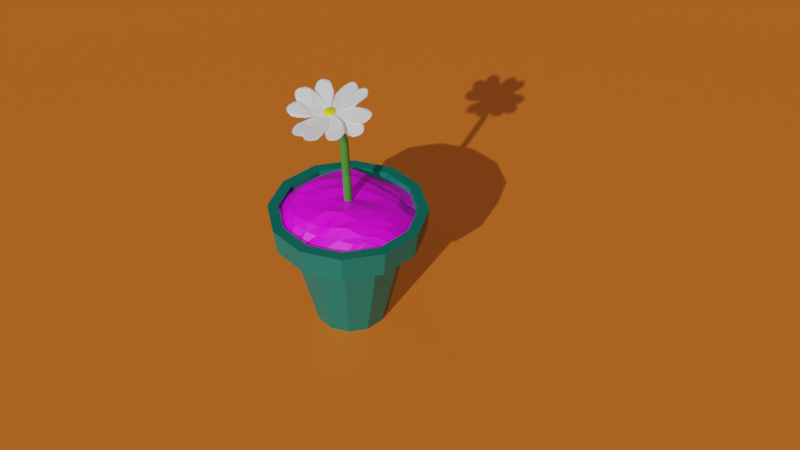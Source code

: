 # Source: plant.blend  (saved by Blender 3.4.6; exported with 4.5.12 LTS)
import bpy
from mathutils import Matrix  # noqa: F401  (used for matrix-valued properties, if any)

bpy.ops.wm.read_factory_settings(use_empty=True)
scene = bpy.context.scene
scene.name = 'Scene'

# ---- collections
col_collection = bpy.data.collections.new('Collection'); scene.collection.children.link(col_collection)

# ---- images (referenced by path relative to the original .blend; pixels are not part of the script)
import os
ASSET_DIR = os.environ.get("B2B_ASSET_DIR", "")  # directory of the original .blend (textures are referenced by path, not embedded)
HERE = os.path.dirname(os.path.abspath(__file__))  # packed textures are extracted next to this script under _unpacked/

def load_image(name, relpath, width, height, colorspace="sRGB"):
    """Load a texture the original file referenced (path relative to the .blend, or extracted next to this script)."""
    p = next((c for c in (os.path.join(HERE, relpath), os.path.join(ASSET_DIR, relpath)) if relpath and os.path.exists(c)), "")
    if p:
        img = bpy.data.images.load(p, check_existing=True)
        img.name = name
    else:  # same state as the original file: an image datablock whose file is absent (Cycles renders it pink)
        img = bpy.data.images.new(name, width, height)
        img.source = "FILE"
        img.filepath = "//" + (relpath or name)
    img.colorspace_settings.name = colorspace
    return img
img_1663047332_1_phonoteka_org_p_tekstura_zemli_blender_vkontakte_2 = load_image('1663047332_1-phonoteka-org-p-tekstura-zemli-blender-vkontakte-2', '1663047332_1-phonoteka-org-p-tekstura-zemli-blender-vkontakte-2.jpg', 1024, 1024, 'sRGB')

# ---- materials (node trees are filled in below, after node groups)
mat_004 = bpy.data.materials.new('Материал.004')
mat_004.use_transparent_shadow = False
mat_x = bpy.data.materials.new('Материал')
mat_x.use_transparent_shadow = False
mat_003 = bpy.data.materials.new('Материал.003')
mat_003.use_transparent_shadow = False
mat_005 = bpy.data.materials.new('Материал.005')
mat_005.use_transparent_shadow = False
mat_001 = bpy.data.materials.new('Материал.001')
mat_001.use_transparent_shadow = False

# ---- material node trees
mat_004.use_nodes = True; mat_004.node_tree.nodes.clear()
_N = mat_004.node_tree.nodes; _L = mat_004.node_tree.links
n0 = _N.new('ShaderNodeBsdfPrincipled'); n0.name = 'Принципиальный BSDF'; n0.location = (10, 300)
n0.distribution = 'GGX'
n0.subsurface_method = 'RANDOM_WALK_SKIN'
n0.inputs[0].default_value = (0.8, 0.7476, 0.009107, 1.0)
n0.inputs[3].default_value = 1.45
n0.inputs[27].default_value = (0.0, 0.0, 0.0, 1.0)
n0.inputs[28].default_value = 1.0
n1 = _N.new('ShaderNodeOutputMaterial'); n1.name = 'Вывод материала'; n1.location = (300, 300)
_L.new(n0.outputs[0], n1.inputs[0])
n1.is_active_output = True
mat_x.use_nodes = True; mat_x.node_tree.nodes.clear()
_N = mat_x.node_tree.nodes; _L = mat_x.node_tree.links
n0 = _N.new('ShaderNodeBsdfPrincipled'); n0.name = 'Принципиальный BSDF'; n0.location = (10, 300)
n0.distribution = 'GGX'
n0.subsurface_method = 'RANDOM_WALK_SKIN'
n0.inputs[0].default_value = (0.8, 0.1813, 0.01866, 1.0)
n0.inputs[3].default_value = 1.45
n0.inputs[27].default_value = (0.0, 0.0, 0.0, 1.0)
n0.inputs[28].default_value = 1.0
n1 = _N.new('ShaderNodeOutputMaterial'); n1.name = 'Вывод материала'; n1.location = (300, 300)
_L.new(n0.outputs[0], n1.inputs[0])
n1.is_active_output = True
mat_003.use_nodes = True; mat_003.node_tree.nodes.clear()
_N = mat_003.node_tree.nodes; _L = mat_003.node_tree.links
n0 = _N.new('ShaderNodeOutputMaterial'); n0.name = 'Вывод материала'; n0.location = (300, 300)
n1 = _N.new('ShaderNodeBsdfPrincipled'); n1.name = 'Принципиальный BSDF'; n1.location = (10, 300)
n1.distribution = 'GGX'
n1.subsurface_method = 'RANDOM_WALK_SKIN'
n1.inputs[3].default_value = 1.45
n1.inputs[27].default_value = (0.0, 0.0, 0.0, 1.0)
n1.inputs[28].default_value = 1.0
n2 = _N.new('ShaderNodeTexImage'); n2.name = 'Изображение-текстура'; n2.location = (-285, 294)
n2.image = img_1663047332_1_phonoteka_org_p_tekstura_zemli_blender_vkontakte_2
_L.new(n1.outputs[0], n0.inputs[0])
_L.new(n2.outputs[0], n1.inputs[0])
n0.is_active_output = True
mat_005.use_nodes = True; mat_005.node_tree.nodes.clear()
_N = mat_005.node_tree.nodes; _L = mat_005.node_tree.links
n0 = _N.new('ShaderNodeBsdfPrincipled'); n0.name = 'Принципиальный BSDF'; n0.location = (10, 300)
n0.distribution = 'GGX'
n0.subsurface_method = 'RANDOM_WALK_SKIN'
n0.inputs[0].default_value = (0.04374, 0.2568, 0.02401, 1.0)
n0.inputs[3].default_value = 1.45
n0.inputs[27].default_value = (0.0, 0.0, 0.0, 1.0)
n0.inputs[28].default_value = 1.0
n1 = _N.new('ShaderNodeOutputMaterial'); n1.name = 'Вывод материала'; n1.location = (300, 300)
_L.new(n0.outputs[0], n1.inputs[0])
n1.is_active_output = True
mat_001.use_nodes = True; mat_001.node_tree.nodes.clear()
_N = mat_001.node_tree.nodes; _L = mat_001.node_tree.links
n0 = _N.new('ShaderNodeBsdfPrincipled'); n0.name = 'Принципиальный BSDF'; n0.location = (10, 300)
n0.distribution = 'GGX'
n0.subsurface_method = 'RANDOM_WALK_SKIN'
n0.inputs[0].default_value = (0.0, 0.1538, 0.1117, 1.0)
n0.inputs[3].default_value = 1.45
n0.inputs[27].default_value = (0.0, 0.0, 0.0, 1.0)
n0.inputs[28].default_value = 1.0
n1 = _N.new('ShaderNodeOutputMaterial'); n1.name = 'Вывод материала'; n1.location = (300, 300)
_L.new(n0.outputs[0], n1.inputs[0])
n1.is_active_output = True

# ---- world
world_world = bpy.data.worlds.new('World'); scene.world = world_world
world_world.use_nodes = True; world_world.node_tree.nodes.clear()
_N = world_world.node_tree.nodes; _L = world_world.node_tree.links
n0 = _N.new('ShaderNodeOutputWorld'); n0.name = 'World Output'; n0.location = (300, 300)
n1 = _N.new('ShaderNodeBackground'); n1.name = 'Background'; n1.location = (10, 300)
n1.inputs[0].default_value = (0.05088, 0.05088, 0.05088, 1.0)
_L.new(n1.outputs[0], n0.inputs[0])
n0.is_active_output = True
world_world.color = (0.05088, 0.05088, 0.05088)
world_world.use_sun_shadow = False
world_world.sun_shadow_jitter_overblur = 0.0

# ---- cameras
cam_x = bpy.data.cameras.new('Камера')

# ---- lights
light_x = bpy.data.lights.new('Солнце', 'SUN')
light_x.transmission_factor = 0.0
light_x.energy = 2.31
light_x.shadow_soft_size = 0.125
light_001 = bpy.data.lights.new('Солнце.001', 'SUN')
light_001.transmission_factor = 0.0
light_001.use_shadow = False
light_001.energy = 1.09
light_001.shadow_soft_size = 0.125

# ---- meshes
me_x = bpy.data.meshes.new('Куб')
me_x.from_pydata([(0.1328, 0.03639, 672.0), (0.1328, 0.03639, 672.0), (0.1599, 0.01455, 542.7), (0.1599, 0.01455, 542.7), (-0.07261, 0.11, 329.2), (-0.07261, 0.11, 329.2), (-0.3679, 0.3754, 264.8), (-0.3679, 0.3754, 264.8), (-0.2722, -0.007854, 132.0), (-0.2722, -0.007854, 132.0), (-0.1435, -1.566, -0.4016), (-0.3411, -1.54, 1.646), (-0.4724, -1.6, 4.118), (-0.5027, -1.732, 6.322), (-0.4219, -1.895, 7.796), (-0.2496, -2.038, 8.309), (-0.03092, -2.121, 7.796), (0.1746, -2.123, 6.322), (0.3096, -2.051, 4.118), (0.3361, -1.931, 1.646), (0.2475, -1.792, -0.4016), (0.07074, -1.662, -1.239), (-0.4724, -1.6, 4.118), (-0.2465, -1.758, 1.053), (-0.2824, -1.921, 4.453), (0.06698, -1.892, -0.04419), (0.03358, -2.048, 3.54), (-0.277, -1.701, -6.198), (-0.3346, -1.482, -3.106), (-0.247, -2.03, 7.258), (-0.175, -1.93, -6.546), (-0.1936, -1.808, -6.868), (-0.2102, -1.685, -6.45), (-0.224, -1.567, -5.307), (-0.2346, -1.458, -3.483), (-0.2415, -1.363, -1.048), (-0.1156, -2.114, 8.197), (-0.1508, -1.929, -6.581), (-0.1461, -1.805, -6.937), (-0.1411, -1.681, -6.549), (-0.1361, -1.562, -5.433), (-0.1312, -1.453, -3.632), (-0.1267, -1.357, -1.214), (0.01537, -2.189, 9.024), (-0.1267, -1.932, -6.561), (-0.09879, -1.811, -6.897), (-0.07248, -1.69, -6.492), (-0.04876, -1.574, -5.361), (-0.02853, -1.466, -3.546), (-0.01258, -1.372, -1.118), (0.1408, -2.252, 9.707), (-0.1037, -1.94, -6.486), (-0.05365, -1.826, -6.752), (-0.006939, -1.711, -6.281), (0.03466, -1.601, -5.091), (0.06956, -1.498, -3.229), (0.09641, -1.407, -0.7666), (-0.5207, -1.648, 2.719), (-0.08261, -1.951, -6.361), (-0.01235, -1.848, -6.505), (0.05301, -1.744, -5.923), (0.111, -1.642, -4.636), (0.1593, -1.547, -2.694), (0.1961, -1.461, -0.1718), (-0.404, -1.726, 3.602), (-0.1551, -2.048, -5.495), (-0.06433, -1.966, -6.189), (0.0235, -1.878, -6.168), (0.1051, -1.787, -5.433), (0.1772, -1.696, -4.012), (0.2372, -1.61, -1.961), (0.2827, -1.532, 0.6432), (-0.2773, -1.811, 4.561), (-0.04953, -1.984, -5.977), (0.05254, -1.913, -5.752), (0.1472, -1.838, -4.829), (0.2309, -1.762, -3.244), (0.3003, -1.687, -1.057), (0.3528, -1.617, 1.647), (-0.1456, -1.9, 5.558), (-0.03877, -2.004, -5.733), (0.07364, -1.953, -5.274), (0.1778, -1.896, -4.135), (0.2699, -1.835, -2.361), (0.3461, -1.773, -0.01851), (0.4037, -1.713, 2.801), (-0.01395, -1.988, 6.555), (-0.03247, -2.026, -5.467), (0.086, -1.995, -4.752), (0.1958, -1.958, -3.377), (0.2927, -1.914, -1.396), (0.373, -1.866, 1.116), (0.4335, -1.816, 4.061), (0.1127, -2.074, 7.513), (-0.03087, -2.049, -5.189), (0.08913, -2.04, -4.206), (0.2003, -2.022, -2.585), (0.2985, -1.995, -0.3878), (0.3798, -1.962, 2.301), (0.4411, -1.923, 5.379), (0.2294, -2.152, 8.397), (-0.03404, -2.071, -4.909), (0.08293, -2.083, -3.658), (0.1913, -2.085, -1.789), (0.287, -2.076, 0.6259), (0.3663, -2.057, 3.493), (0.4261, -2.028, 6.703), (-0.4321, -1.548, 1.409), (-0.04184, -2.092, -4.639), (0.06763, -2.125, -3.127), (0.1691, -2.146, -1.019), (0.2588, -2.153, 1.606), (0.3331, -2.148, 4.646), (0.3892, -2.129, 7.984), (-0.3067, -1.611, 2.092), (-0.05398, -2.111, -4.388), (0.04381, -2.163, -2.635), (0.1345, -2.201, -0.3047), (0.2147, -2.223, 2.515), (0.2813, -2.23, 5.714), (0.3317, -2.221, 9.171), (-0.1757, -1.686, 2.919), (-0.07, -2.128, -4.167), (0.0124, -2.196, -2.201), (0.08894, -2.249, 0.3257), (0.1567, -2.284, 3.317), (0.2131, -2.302, 6.658), (0.2559, -2.3, 10.22), (-0.04426, -1.77, 3.858), (-0.08927, -2.142, -3.983), (-0.02541, -2.222, -1.841), (0.03406, -2.287, 0.8485), (0.08684, -2.333, 3.982), (0.1309, -2.359, 7.44), (0.1646, -2.364, 11.09), (0.08263, -1.859, 4.874), (-0.1111, -2.152, -3.844), (-0.06815, -2.242, -1.569), (-0.028, -2.315, 1.243), (0.007857, -2.369, 4.485), (0.03804, -2.401, 8.031), (0.06139, -2.41, 11.75), (0.2001, -1.952, 5.927), (-0.1345, -2.157, -3.756), (-0.1142, -2.253, -1.396), (-0.09484, -2.331, 1.495), (-0.07721, -2.389, 4.806), (-0.06199, -2.425, 8.408), (-0.04976, -2.437, 12.16), (0.3036, -2.043, 6.977), (-0.1588, -2.158, -3.721), (-0.1618, -2.255, -1.327), (-0.1639, -2.334, 1.595), (-0.1651, -2.394, 4.932), (-0.1653, -2.43, 8.557), (-0.1646, -2.443, 12.33), (-0.3336, -1.463, 0.277), (-0.1829, -2.155, -3.741), (-0.209, -2.249, -1.367), (-0.2325, -2.325, 1.537), (-0.2524, -2.382, 4.859), (-0.268, -2.417, 8.471), (-0.2787, -2.428, 12.23), (-0.2051, -1.509, 0.7473), (-0.2059, -2.148, -3.815), (-0.2542, -2.234, -1.512), (-0.2981, -2.304, 1.326), (-0.3359, -2.355, 4.59), (-0.3661, -2.385, 8.154), (-0.3877, -2.393, 11.88), (-0.07544, -1.572, 1.42), (-0.2269, -2.136, -3.941), (-0.2955, -2.212, -1.759), (-0.358, -2.272, 0.9681), (-0.4122, -2.314, 4.135), (-0.4558, -2.336, 7.619), (-0.4874, -2.339, 11.29), (0.05053, -1.648, 2.269), (-0.2452, -2.121, -4.113), (-0.3313, -2.182, -2.096), (-0.4101, -2.229, 0.478), (-0.4784, -2.259, 3.511), (-0.5337, -2.273, 6.886), (-0.5739, -2.268, 10.47), (0.1679, -1.735, 3.262), (-0.26, -2.103, -4.325), (-0.3604, -2.147, -2.512), (-0.4522, -2.178, -0.1257), (-0.5321, -2.194, 2.742), (-0.5968, -2.196, 5.982), (-0.644, -2.183, 9.469), (0.2722, -1.83, 4.36), (-0.2708, -2.083, -4.569), (-0.3815, -2.107, -2.99), (-0.4828, -2.12, -0.8197), (-0.571, -2.121, 1.859), (-0.6427, -2.11, 4.943), (-0.695, -2.087, 8.315), (0.3594, -1.929, 5.523), (-0.2771, -2.061, -4.835), (-0.3938, -2.065, -3.512), (-0.5008, -2.058, -1.577), (-0.5939, -2.042, 0.8947), (-0.6695, -2.017, 3.809), (-0.7248, -1.983, 7.055), (-0.2301, -1.398, -0.6141), (-0.2787, -2.039, -5.113), (-0.397, -2.021, -4.058), (-0.5053, -1.994, -2.37), (-0.5997, -1.96, -0.1138), (-0.6764, -1.921, 2.624), (-0.7324, -1.877, 5.737), (-0.1052, -1.428, -0.3466), (-0.2755, -2.017, -5.393), (-0.3907, -1.977, -4.607), (-0.4963, -1.931, -3.166), (-0.5882, -1.88, -1.127), (-0.6629, -1.826, 1.432), (-0.7174, -1.772, 4.412), (0.0172, -1.477, 0.1629), (-0.2677, -1.995, -5.663), (-0.3754, -1.935, -5.137), (-0.4741, -1.87, -3.936), (-0.5599, -1.803, -2.108), (-0.6296, -1.735, 0.2791), (-0.6805, -1.671, 3.132), (0.1325, -1.543, 0.8947), (-0.2556, -1.976, -5.914), (-0.3516, -1.897, -5.629), (-0.4395, -1.815, -4.65), (-0.5159, -1.732, -3.016), (-0.5779, -1.653, -0.7893), (-0.623, -1.579, 1.945), (0.2362, -1.624, 1.821), (-0.2396, -1.959, -6.135), (-0.3202, -1.864, -6.063), (-0.3939, -1.767, -5.281), (-0.4579, -1.672, -3.819), (-0.5096, -1.581, -1.733), (-0.5471, -1.5, 0.8964), (0.3243, -1.717, 2.905), (-0.2203, -1.946, -6.319), (-0.2824, -1.838, -6.423), (-0.339, -1.729, -5.803), (-0.388, -1.623, -4.484), (-0.4275, -1.524, -2.515), (-0.4559, -1.436, 0.02713), (0.3935, -1.818, 4.107), (-0.1985, -1.936, -6.457), (-0.2397, -1.819, -6.695), (-0.3091, -1.587, -4.986), (-0.3527, -1.389, -0.6296), (-0.3739, -1.94, 6.242), (-0.4914, -1.848, 5.189), (-0.5949, -1.757, 4.139), (0.04231, -2.336, 10.84), (-0.08615, -2.29, 10.37), (-0.2159, -2.228, 9.696), (-0.3418, -2.152, 8.847), (-0.4592, -2.065, 7.854), (-0.5635, -1.97, 6.755), (-0.6507, -1.871, 5.593), (-0.06115, -2.401, 11.73), (-0.186, -2.372, 11.46), (-0.3085, -2.323, 10.95), (-0.4238, -2.257, 10.22), (-0.5275, -2.176, 9.295), (-0.6156, -2.083, 8.211), (-0.6848, -1.982, 7.009)], [], [(0, 1, 3, 2), (2, 3, 5, 4), (4, 5, 7, 6), (6, 7, 9, 8), (8, 9, 22, 12), (11, 10, 23, 12), (10, 21, 25, 23), (21, 20, 19, 25), (12, 23, 24, 13), (23, 25, 26, 24), (25, 19, 18, 26), (13, 24, 15, 14), (24, 26, 16, 15), (26, 18, 17, 16), (248, 65, 30), (249, 248, 30, 31), (27, 249, 31, 32), (250, 27, 32, 33), (28, 250, 33, 34), (251, 28, 34, 35), (264, 169, 176, 265), (36, 257, 258, 29), (30, 65, 37), (31, 30, 37, 38), (32, 31, 38, 39), (33, 32, 39, 40), (34, 33, 40, 41), (35, 34, 41, 42), (40, 39, 46, 47), (41, 40, 47, 48), (42, 41, 48, 49), (86, 36, 29, 79), (37, 65, 44), (38, 37, 44, 45), (39, 38, 45, 46), (44, 65, 51), (45, 44, 51, 52), (46, 45, 52, 53), (47, 46, 53, 54), (48, 47, 54, 55), (49, 48, 55, 56), (135, 86, 79, 128), (55, 54, 61, 62), (56, 55, 62, 63), (184, 135, 128, 177), (51, 65, 58), (52, 51, 58, 59), (53, 52, 59, 60), (54, 53, 60, 61), (58, 65, 66), (59, 58, 66, 67), (60, 59, 67, 68), (61, 60, 68, 69), (62, 61, 69, 70), (63, 62, 70, 71), (233, 184, 177, 226), (70, 69, 76, 77), (71, 70, 77, 78), (71, 233, 226, 63), (66, 65, 73), (67, 66, 73, 74), (68, 67, 74, 75), (69, 68, 75, 76), (74, 73, 80, 81), (75, 74, 81, 82), (76, 75, 82, 83), (77, 76, 83, 84), (78, 77, 84, 85), (263, 162, 169, 264), (73, 65, 80), (85, 84, 91, 92), (256, 263, 264, 257), (80, 65, 87), (81, 80, 87, 88), (82, 81, 88, 89), (83, 82, 89, 90), (84, 83, 90, 91), (88, 87, 94, 95), (89, 88, 95, 96), (90, 89, 96, 97), (91, 90, 97, 98), (92, 91, 98, 99), (43, 256, 257, 36), (87, 65, 94), (99, 98, 105, 106), (93, 43, 36, 86), (94, 65, 101), (95, 94, 101, 102), (96, 95, 102, 103), (97, 96, 103, 104), (98, 97, 104, 105), (103, 102, 109, 110), (104, 103, 110, 111), (105, 104, 111, 112), (106, 105, 112, 113), (142, 93, 86, 135), (101, 65, 108), (102, 101, 108, 109), (191, 142, 135, 184), (108, 65, 115), (109, 108, 115, 116), (110, 109, 116, 117), (111, 110, 117, 118), (112, 111, 118, 119), (113, 112, 119, 120), (118, 117, 124, 125), (119, 118, 125, 126), (120, 119, 126, 127), (240, 191, 184, 233), (115, 65, 122), (116, 115, 122, 123), (117, 116, 123, 124), (122, 65, 129), (123, 122, 129, 130), (124, 123, 130, 131), (125, 124, 131, 132), (126, 125, 132, 133), (127, 126, 133, 134), (78, 240, 233, 71), (132, 131, 138, 139), (133, 132, 139, 140), (134, 133, 140, 141), (262, 155, 162, 263), (129, 65, 136), (130, 129, 136, 137), (131, 130, 137, 138), (136, 65, 143), (137, 136, 143, 144), (138, 137, 144, 145), (139, 138, 145, 146), (140, 139, 146, 147), (141, 140, 147, 148), (255, 262, 263, 256), (147, 146, 153, 154), (148, 147, 154, 155), (50, 255, 256, 43), (143, 65, 150), (144, 143, 150, 151), (145, 144, 151, 152), (146, 145, 152, 153), (150, 65, 157), (151, 150, 157, 158), (152, 151, 158, 159), (153, 152, 159, 160), (154, 153, 160, 161), (155, 154, 161, 162), (100, 50, 43, 93), (161, 160, 167, 168), (162, 161, 168, 169), (149, 100, 93, 142), (157, 65, 164), (158, 157, 164, 165), (159, 158, 165, 166), (160, 159, 166, 167), (165, 164, 171, 172), (166, 165, 172, 173), (167, 166, 173, 174), (168, 167, 174, 175), (169, 168, 175, 176), (198, 149, 142, 191), (164, 65, 171), (176, 175, 182, 183), (247, 198, 191, 240), (171, 65, 178), (172, 171, 178, 179), (173, 172, 179, 180), (174, 173, 180, 181), (175, 174, 181, 182), (180, 179, 186, 187), (181, 180, 187, 188), (182, 181, 188, 189), (183, 182, 189, 190), (85, 247, 240, 78), (178, 65, 185), (179, 178, 185, 186), (141, 148, 155, 262), (185, 65, 192), (186, 185, 192, 193), (187, 186, 193, 194), (188, 187, 194, 195), (189, 188, 195, 196), (190, 189, 196, 197), (194, 193, 200, 201), (195, 194, 201, 202), (196, 195, 202, 203), (197, 196, 203, 204), (134, 141, 262, 255), (192, 65, 199), (193, 192, 199, 200), (127, 134, 255, 50), (199, 65, 206), (200, 199, 206, 207), (201, 200, 207, 208), (202, 201, 208, 209), (203, 202, 209, 210), (204, 203, 210, 211), (209, 208, 215, 216), (210, 209, 216, 217), (211, 210, 217, 218), (120, 127, 50, 100), (206, 65, 213), (207, 206, 213, 214), (208, 207, 214, 215), (213, 65, 220), (214, 213, 220, 221), (215, 214, 221, 222), (216, 215, 222, 223), (217, 216, 223, 224), (218, 217, 224, 225), (113, 120, 100, 149), (223, 222, 229, 230), (224, 223, 230, 231), (225, 224, 231, 232), (106, 113, 149, 198), (220, 65, 227), (221, 220, 227, 228), (222, 221, 228, 229), (227, 65, 234), (228, 227, 234, 235), (229, 228, 235, 236), (230, 229, 236, 237), (231, 230, 237, 238), (232, 231, 238, 239), (99, 106, 198, 247), (238, 237, 244, 245), (239, 238, 245, 246), (92, 99, 247, 85), (234, 65, 241), (235, 234, 241, 242), (236, 235, 242, 243), (237, 236, 243, 244), (242, 241, 248, 249), (243, 242, 249, 27), (244, 243, 27, 250), (245, 244, 250, 28), (246, 245, 28, 251), (257, 264, 265, 258), (241, 65, 248), (63, 226, 219, 56), (226, 177, 170, 219), (177, 128, 121, 170), (128, 79, 72, 121), (79, 29, 252, 72), (29, 258, 259, 252), (258, 265, 266, 259), (265, 176, 183, 266), (56, 219, 212, 49), (219, 170, 163, 212), (170, 121, 114, 163), (121, 72, 64, 114), (72, 252, 253, 64), (252, 259, 260, 253), (259, 266, 267, 260), (266, 183, 190, 267), (49, 212, 205, 42), (212, 163, 156, 205), (163, 114, 107, 156), (114, 64, 57, 107), (64, 253, 254, 57), (253, 260, 261, 254), (260, 267, 268, 261), (267, 190, 197, 268), (42, 205, 251, 35), (205, 156, 246, 251), (156, 107, 239, 246), (107, 57, 232, 239), (57, 254, 225, 232), (254, 261, 218, 225), (261, 268, 211, 218), (268, 197, 204, 211)])
_uv = me_x.uv_layers.new(name='UVКарта')
_uv.uv.foreach_set('vector', [0.1192, 0.03532, 0.1192, 0.03532, 0.1192, 0.03532, 0.1192, 0.03532, 0.1192, 0.03532, 0.1192, 0.03532, 0.1192, 0.03532, 0.1192, 0.03532, 0.1192, 0.03532, 0.1192, 0.03532, 0.1192, 0.03532, 0.1192, 0.03532, 0.1192, 0.03532, 0.1192, 0.03532, 0.1192, 0.03532, 0.1192, 0.03532, 0.1192, 0.03532, 0.1192, 0.03532, 0.1192, 0.03532, 0.1192, 0.03532, 0.2078, 0.03645, 0.2084, 0.03343, 0.2094, 0.0356, 0.2075, 0.04012, 0.2039, 0.04127, 0.2026, 0.04252, 0.202, 0.04073, 0.2039, 0.03909, 0.2026, 0.04252, 0.201, 0.04129, 0.1995, 0.03825, 0.202, 0.04073, 0.2075, 0.04012, 0.2094, 0.0356, 0.2094, 0.04065, 0.2077, 0.04339, 0.2039, 0.03909, 0.202, 0.04073, 0.2008, 0.03541, 0.2028, 0.03404, 0.202, 0.04073, 0.1995, 0.03825, 0.1988, 0.03458, 0.2008, 0.03541, 0.2039, 0.03127, 0.2028, 0.03404, 0.2012, 0.02833, 0.2027, 0.02908, 0.2028, 0.03404, 0.2008, 0.03541, 0.1998, 0.0291, 0.2012, 0.02833, 0.2008, 0.03541, 0.1988, 0.03458, 0.1989, 0.0313, 0.1998, 0.0291, 0.223, 0.0279, 0.2233, 0.02646, 0.2231, 0.02803, 0.2226, 0.02826, 0.223, 0.0279, 0.2231, 0.02803, 0.2229, 0.02852, 0.2283, 0.04872, 0.2292, 0.04945, 0.2291, 0.04971, 0.2282, 0.04909, 0.214, 0.002876, 0.2144, 0.001088, 0.2148, 0.0007124, 0.2146, 0.002398, 0.2137, 0.005655, 0.214, 0.002876, 0.2146, 0.002398, 0.2144, 0.005093, 0.2135, 0.00932, 0.2137, 0.005655, 0.2144, 0.005093, 0.2142, 0.008696, 0.2147, 0.02657, 0.2142, 0.02796, 0.2135, 0.02707, 0.2138, 0.02548, 0.2158, 0.02247, 0.2152, 0.0247, 0.2143, 0.02344, 0.2148, 0.02107, 0.2231, 0.02803, 0.2233, 0.02646, 0.2233, 0.02808, 0.2229, 0.02852, 0.2231, 0.02803, 0.2233, 0.02808, 0.2232, 0.02862, 0.2148, 0.0007124, 0.215, 0.000102, 0.2154, 0.0, 0.2153, 0.0005641, 0.2146, 0.002398, 0.2148, 0.0007124, 0.2153, 0.0005641, 0.2152, 0.002209, 0.2144, 0.005093, 0.2146, 0.002398, 0.2152, 0.002209, 0.2151, 0.004871, 0.2142, 0.008696, 0.2144, 0.005093, 0.2151, 0.004871, 0.215, 0.008449, 0.2152, 0.002209, 0.2153, 0.0005641, 0.2157, 0.000649, 0.2158, 0.002317, 0.2151, 0.004871, 0.2152, 0.002209, 0.2158, 0.002317, 0.2158, 0.004998, 0.215, 0.008449, 0.2151, 0.004871, 0.2158, 0.004998, 0.2158, 0.00859, 0.2164, 0.02002, 0.2158, 0.02247, 0.2148, 0.02107, 0.2154, 0.01854, 0.2233, 0.02808, 0.2233, 0.02646, 0.2235, 0.02805, 0.2232, 0.02862, 0.2233, 0.02808, 0.2235, 0.02805, 0.2236, 0.02856, 0.2153, 0.0005641, 0.2154, 0.0, 0.2157, 5.865e-05, 0.2157, 0.000649, 0.2235, 0.02805, 0.2233, 0.02646, 0.2236, 0.02794, 0.2236, 0.02856, 0.2235, 0.02805, 0.2236, 0.02794, 0.2239, 0.02835, 0.2282, 0.0005975, 0.2291, 0.0, 0.2291, 0.0002193, 0.2282, 0.000916, 0.2158, 0.002317, 0.2157, 0.000649, 0.2162, 0.0009637, 0.2164, 0.002717, 0.2158, 0.004998, 0.2158, 0.002317, 0.2164, 0.002717, 0.2165, 0.005469, 0.2158, 0.00859, 0.2158, 0.004998, 0.2165, 0.005469, 0.2166, 0.009113, 0.2169, 0.01752, 0.2164, 0.02002, 0.2154, 0.01854, 0.216, 0.016, 0.2165, 0.005469, 0.2164, 0.002717, 0.2169, 0.003395, 0.2171, 0.006266, 0.2166, 0.009113, 0.2165, 0.005469, 0.2171, 0.006266, 0.2173, 0.009999, 0.2174, 0.01511, 0.2169, 0.01752, 0.216, 0.016, 0.2165, 0.01364, 0.2236, 0.02794, 0.2233, 0.02646, 0.2238, 0.02775, 0.2291, 0.0002193, 0.2299, 0.0006151, 0.2299, 0.000803, 0.2292, 0.0005879, 0.2282, 0.000916, 0.2291, 0.0002193, 0.2292, 0.0005879, 0.2283, 0.001451, 0.2272, 0.002678, 0.2282, 0.000916, 0.2283, 0.001451, 0.2274, 0.00336, 0.2238, 0.02775, 0.2233, 0.02646, 0.2239, 0.0275, 0.2292, 0.0005879, 0.2299, 0.000803, 0.23, 0.00106, 0.2293, 0.001092, 0.2283, 0.001451, 0.2292, 0.0005879, 0.2293, 0.001092, 0.2285, 0.002183, 0.2274, 0.00336, 0.2283, 0.001451, 0.2285, 0.002183, 0.2276, 0.004291, 0.2264, 0.006239, 0.2274, 0.00336, 0.2276, 0.004291, 0.2266, 0.007335, 0.2173, 0.009999, 0.2171, 0.006266, 0.2177, 0.007358, 0.218, 0.01121, 0.2177, 0.01297, 0.2174, 0.01511, 0.2165, 0.01364, 0.2169, 0.01159, 0.2266, 0.007335, 0.2276, 0.004291, 0.2278, 0.005437, 0.2269, 0.008682, 0.2256, 0.0112, 0.2266, 0.007335, 0.2269, 0.008682, 0.226, 0.01269, 0.218, 0.01121, 0.2177, 0.01297, 0.2169, 0.01159, 0.2173, 0.009999, 0.2239, 0.0275, 0.2233, 0.02646, 0.224, 0.02718, 0.2293, 0.001092, 0.23, 0.00106, 0.2301, 0.001376, 0.2294, 0.001712, 0.2285, 0.002183, 0.2293, 0.001092, 0.2294, 0.001712, 0.2287, 0.003083, 0.2276, 0.004291, 0.2285, 0.002183, 0.2287, 0.003083, 0.2278, 0.005437, 0.2294, 0.001712, 0.2301, 0.001376, 0.2302, 0.001739, 0.2296, 0.002424, 0.2287, 0.003083, 0.2294, 0.001712, 0.2296, 0.002424, 0.2289, 0.004117, 0.2278, 0.005437, 0.2287, 0.003083, 0.2289, 0.004117, 0.2281, 0.006752, 0.2269, 0.008682, 0.2278, 0.005437, 0.2281, 0.006752, 0.2273, 0.01023, 0.226, 0.01269, 0.2269, 0.008682, 0.2273, 0.01023, 0.2264, 0.01441, 0.2156, 0.02733, 0.215, 0.02848, 0.2142, 0.02796, 0.2147, 0.02657, 0.224, 0.02718, 0.2233, 0.02646, 0.2241, 0.02682, 0.2264, 0.01441, 0.2273, 0.01023, 0.2277, 0.01192, 0.2269, 0.01629, 0.2162, 0.0257, 0.2156, 0.02733, 0.2147, 0.02657, 0.2152, 0.0247, 0.2241, 0.02682, 0.2233, 0.02646, 0.2241, 0.02642, 0.2296, 0.002424, 0.2302, 0.001739, 0.2303, 0.002135, 0.2298, 0.003201, 0.2289, 0.004117, 0.2296, 0.002424, 0.2298, 0.003201, 0.2292, 0.005245, 0.2281, 0.006752, 0.2289, 0.004117, 0.2292, 0.005245, 0.2285, 0.008188, 0.2273, 0.01023, 0.2281, 0.006752, 0.2285, 0.008188, 0.2277, 0.01192, 0.2298, 0.003201, 0.2303, 0.002135, 0.2304, 0.002549, 0.23, 0.004013, 0.2292, 0.005245, 0.2298, 0.003201, 0.23, 0.004013, 0.2295, 0.006423, 0.2285, 0.008188, 0.2292, 0.005245, 0.2295, 0.006423, 0.2289, 0.009688, 0.2277, 0.01192, 0.2285, 0.008188, 0.2289, 0.009688, 0.2282, 0.01368, 0.2269, 0.01629, 0.2277, 0.01192, 0.2282, 0.01368, 0.2274, 0.01825, 0.2168, 0.0237, 0.2162, 0.0257, 0.2152, 0.0247, 0.2158, 0.02247, 0.2241, 0.02642, 0.2233, 0.02646, 0.2241, 0.02601, 0.2274, 0.01825, 0.2282, 0.01368, 0.2287, 0.01545, 0.2279, 0.02022, 0.2173, 0.02145, 0.2168, 0.0237, 0.2158, 0.02247, 0.2164, 0.02002, 0.2241, 0.02601, 0.2233, 0.02646, 0.2241, 0.02559, 0.2249, 0.02455, 0.2241, 0.02601, 0.2241, 0.02559, 0.2249, 0.02374, 0.2295, 0.006423, 0.23, 0.004013, 0.2302, 0.004828, 0.2298, 0.007607, 0.2289, 0.009688, 0.2295, 0.006423, 0.2298, 0.007607, 0.2293, 0.0112, 0.2282, 0.01368, 0.2289, 0.009688, 0.2293, 0.0112, 0.2287, 0.01545, 0.2298, 0.007607, 0.2302, 0.004828, 0.2305, 0.005616, 0.2302, 0.008751, 0.2293, 0.0112, 0.2298, 0.007607, 0.2302, 0.008751, 0.2297, 0.01265, 0.2287, 0.01545, 0.2293, 0.0112, 0.2297, 0.01265, 0.2291, 0.01716, 0.2279, 0.02022, 0.2287, 0.01545, 0.2291, 0.01716, 0.2284, 0.02212, 0.2178, 0.01908, 0.2173, 0.02145, 0.2164, 0.02002, 0.2169, 0.01752, 0.2241, 0.02559, 0.2233, 0.02646, 0.2241, 0.02519, 0.2249, 0.02374, 0.2241, 0.02559, 0.2241, 0.02519, 0.2248, 0.02294, 0.2182, 0.01675, 0.2178, 0.01908, 0.2169, 0.01752, 0.2174, 0.01511, 0.2241, 0.02519, 0.2233, 0.02646, 0.224, 0.02481, 0.2248, 0.02294, 0.2241, 0.02519, 0.224, 0.02481, 0.2246, 0.02221, 0.2254, 0.01982, 0.2248, 0.02294, 0.2246, 0.02221, 0.2252, 0.01875, 0.2297, 0.01265, 0.2302, 0.008751, 0.2305, 0.009811, 0.2301, 0.014, 0.2291, 0.01716, 0.2297, 0.01265, 0.2301, 0.014, 0.2296, 0.01875, 0.2284, 0.02212, 0.2291, 0.01716, 0.2296, 0.01875, 0.229, 0.02388, 0.2256, 0.01457, 0.2252, 0.01875, 0.2249, 0.01781, 0.2252, 0.01338, 0.2296, 0.01875, 0.2301, 0.014, 0.2305, 0.01519, 0.23, 0.02015, 0.229, 0.02388, 0.2296, 0.01875, 0.23, 0.02015, 0.2294, 0.02544, 0.2184, 0.01458, 0.2182, 0.01675, 0.2174, 0.01511, 0.2177, 0.01297, 0.224, 0.02481, 0.2233, 0.02646, 0.2239, 0.02448, 0.2246, 0.02221, 0.224, 0.02481, 0.2239, 0.02448, 0.2244, 0.02157, 0.2252, 0.01875, 0.2246, 0.02221, 0.2244, 0.02157, 0.2249, 0.01781, 0.2239, 0.02448, 0.2233, 0.02646, 0.2238, 0.02421, 0.2244, 0.02157, 0.2239, 0.02448, 0.2238, 0.02421, 0.2242, 0.02103, 0.2249, 0.01781, 0.2244, 0.02157, 0.2242, 0.02103, 0.2245, 0.01704, 0.2252, 0.01338, 0.2249, 0.01781, 0.2245, 0.01704, 0.2248, 0.01239, 0.2255, 0.008422, 0.2252, 0.01338, 0.2248, 0.01239, 0.2249, 0.007257, 0.2256, 0.003141, 0.2255, 0.008422, 0.2249, 0.007257, 0.225, 0.001846, 0.2185, 0.01271, 0.2184, 0.01458, 0.2177, 0.01297, 0.218, 0.01121, 0.2248, 0.01239, 0.2245, 0.01704, 0.2241, 0.01645, 0.2242, 0.01164, 0.2249, 0.007257, 0.2248, 0.01239, 0.2242, 0.01164, 0.2243, 0.006376, 0.225, 0.001846, 0.2249, 0.007257, 0.2243, 0.006376, 0.2243, 0.0008688, 0.2165, 0.02773, 0.2158, 0.02862, 0.215, 0.02848, 0.2156, 0.02733, 0.2238, 0.02421, 0.2233, 0.02646, 0.2236, 0.024, 0.2242, 0.02103, 0.2238, 0.02421, 0.2236, 0.024, 0.2239, 0.02062, 0.2245, 0.01704, 0.2242, 0.02103, 0.2239, 0.02062, 0.2241, 0.01645, 0.2236, 0.024, 0.2233, 0.02646, 0.2235, 0.02387, 0.2239, 0.02062, 0.2236, 0.024, 0.2235, 0.02387, 0.2236, 0.02037, 0.2241, 0.01645, 0.2239, 0.02062, 0.2236, 0.02037, 0.2236, 0.01607, 0.2242, 0.01164, 0.2241, 0.01645, 0.2236, 0.01607, 0.2237, 0.01116, 0.2243, 0.006376, 0.2242, 0.01164, 0.2237, 0.01116, 0.2236, 0.005816, 0.2243, 0.0008688, 0.2243, 0.006376, 0.2236, 0.005816, 0.2236, 0.0002451, 0.2171, 0.0264, 0.2165, 0.02773, 0.2156, 0.02733, 0.2162, 0.0257, 0.2236, 0.005816, 0.2237, 0.01116, 0.2231, 0.01097, 0.2229, 0.005594, 0.2236, 0.0002451, 0.2236, 0.005816, 0.2229, 0.005594, 0.2228, 0.0, 0.2177, 0.02472, 0.2171, 0.0264, 0.2162, 0.0257, 0.2168, 0.0237, 0.2235, 0.02387, 0.2233, 0.02646, 0.2233, 0.02382, 0.2236, 0.02037, 0.2235, 0.02387, 0.2233, 0.02382, 0.2232, 0.02026, 0.2236, 0.01607, 0.2236, 0.02037, 0.2232, 0.02026, 0.2232, 0.01593, 0.2237, 0.01116, 0.2236, 0.01607, 0.2232, 0.01593, 0.2231, 0.01097, 0.2233, 0.02382, 0.2233, 0.02646, 0.2231, 0.02385, 0.2232, 0.02026, 0.2233, 0.02382, 0.2231, 0.02385, 0.2229, 0.02032, 0.2232, 0.01593, 0.2232, 0.02026, 0.2229, 0.02032, 0.2227, 0.01601, 0.2231, 0.01097, 0.2232, 0.01593, 0.2227, 0.01601, 0.2224, 0.01108, 0.2229, 0.005594, 0.2231, 0.01097, 0.2224, 0.01108, 0.2222, 0.005723, 0.2228, 0.0, 0.2229, 0.005594, 0.2222, 0.005723, 0.222, 0.0001421, 0.2182, 0.02276, 0.2177, 0.02472, 0.2168, 0.0237, 0.2173, 0.02145, 0.2222, 0.005723, 0.2224, 0.01108, 0.2219, 0.01148, 0.2215, 0.006195, 0.222, 0.0001421, 0.2222, 0.005723, 0.2215, 0.006195, 0.2212, 0.0006666, 0.2186, 0.02065, 0.2182, 0.02276, 0.2173, 0.02145, 0.2178, 0.01908, 0.2231, 0.02385, 0.2233, 0.02646, 0.223, 0.02396, 0.2229, 0.02032, 0.2231, 0.02385, 0.223, 0.02396, 0.2226, 0.02054, 0.2227, 0.01601, 0.2229, 0.02032, 0.2226, 0.02054, 0.2222, 0.01633, 0.2224, 0.01108, 0.2227, 0.01601, 0.2222, 0.01633, 0.2219, 0.01148, 0.2226, 0.02054, 0.223, 0.02396, 0.2228, 0.02415, 0.2223, 0.02091, 0.2222, 0.01633, 0.2226, 0.02054, 0.2223, 0.02091, 0.2218, 0.01686, 0.2219, 0.01148, 0.2222, 0.01633, 0.2218, 0.01686, 0.2213, 0.01216, 0.2215, 0.006195, 0.2219, 0.01148, 0.2213, 0.01216, 0.2209, 0.006993, 0.2212, 0.0006666, 0.2215, 0.006195, 0.2209, 0.006993, 0.2205, 0.001554, 0.2189, 0.01848, 0.2186, 0.02065, 0.2178, 0.01908, 0.2182, 0.01675, 0.223, 0.02396, 0.2233, 0.02646, 0.2228, 0.02415, 0.2205, 0.001554, 0.2209, 0.006993, 0.2203, 0.008086, 0.2199, 0.002769, 0.219, 0.01637, 0.2189, 0.01848, 0.2182, 0.01675, 0.2184, 0.01458, 0.2228, 0.02415, 0.2233, 0.02646, 0.2227, 0.02441, 0.2223, 0.02091, 0.2228, 0.02415, 0.2227, 0.02441, 0.2221, 0.02141, 0.2218, 0.01686, 0.2223, 0.02091, 0.2221, 0.02141, 0.2214, 0.01759, 0.2213, 0.01216, 0.2218, 0.01686, 0.2214, 0.01759, 0.2209, 0.01309, 0.2209, 0.006993, 0.2213, 0.01216, 0.2209, 0.01309, 0.2203, 0.008086, 0.2214, 0.01759, 0.2221, 0.02141, 0.2219, 0.02203, 0.2211, 0.01849, 0.2209, 0.01309, 0.2214, 0.01759, 0.2211, 0.01849, 0.2205, 0.01424, 0.2203, 0.008086, 0.2209, 0.01309, 0.2205, 0.01424, 0.2199, 0.009432, 0.2199, 0.002769, 0.2203, 0.008086, 0.2199, 0.009432, 0.2194, 0.004264, 0.219, 0.01443, 0.219, 0.01637, 0.2184, 0.01458, 0.2185, 0.01271, 0.2227, 0.02441, 0.2233, 0.02646, 0.2226, 0.02472, 0.2221, 0.02141, 0.2227, 0.02441, 0.2226, 0.02472, 0.2219, 0.02203, 0.2173, 0.02775, 0.2166, 0.02838, 0.2158, 0.02862, 0.2165, 0.02773, 0.2226, 0.02472, 0.2233, 0.02646, 0.2225, 0.02509, 0.2219, 0.02203, 0.2226, 0.02472, 0.2225, 0.02509, 0.2217, 0.02274, 0.2211, 0.01849, 0.2219, 0.02203, 0.2217, 0.02274, 0.2209, 0.01952, 0.2205, 0.01424, 0.2211, 0.01849, 0.2209, 0.01952, 0.2202, 0.01555, 0.23, 0.03061, 0.2305, 0.03542, 0.2301, 0.03673, 0.2296, 0.03215, 0.2294, 0.02544, 0.23, 0.03061, 0.2296, 0.03215, 0.2289, 0.02715, 0.2209, 0.01952, 0.2217, 0.02274, 0.2216, 0.02352, 0.2208, 0.02065, 0.2301, 0.03673, 0.2305, 0.04071, 0.2301, 0.04183, 0.2297, 0.03816, 0.2296, 0.03215, 0.2301, 0.03673, 0.2297, 0.03816, 0.2291, 0.03383, 0.2289, 0.02715, 0.2296, 0.03215, 0.2291, 0.03383, 0.2284, 0.02902, 0.218, 0.02677, 0.2173, 0.02775, 0.2165, 0.02773, 0.2171, 0.0264, 0.2225, 0.02509, 0.2233, 0.02646, 0.2225, 0.02548, 0.2217, 0.02274, 0.2225, 0.02509, 0.2225, 0.02548, 0.2216, 0.02352, 0.2185, 0.02548, 0.218, 0.02677, 0.2171, 0.0264, 0.2177, 0.02472, 0.2225, 0.02548, 0.2233, 0.02646, 0.2224, 0.0259, 0.2216, 0.02352, 0.2225, 0.02548, 0.2224, 0.0259, 0.2216, 0.02433, 0.2301, 0.04183, 0.2304, 0.04471, 0.2302, 0.04552, 0.2298, 0.04301, 0.2297, 0.03816, 0.2301, 0.04183, 0.2298, 0.04301, 0.2293, 0.03966, 0.2291, 0.03383, 0.2297, 0.03816, 0.2293, 0.03966, 0.2286, 0.03559, 0.2284, 0.02902, 0.2291, 0.03383, 0.2286, 0.03559, 0.2279, 0.03097, 0.2293, 0.03966, 0.2298, 0.04301, 0.2295, 0.0442, 0.2289, 0.04117, 0.2286, 0.03559, 0.2293, 0.03966, 0.2289, 0.04117, 0.2282, 0.03737, 0.2279, 0.03097, 0.2286, 0.03559, 0.2282, 0.03737, 0.2274, 0.03294, 0.219, 0.02392, 0.2185, 0.02548, 0.2177, 0.02472, 0.2182, 0.02276, 0.2224, 0.0259, 0.2233, 0.02646, 0.2225, 0.02631, 0.2216, 0.02433, 0.2224, 0.0259, 0.2225, 0.02631, 0.2216, 0.02515, 0.2298, 0.04301, 0.2302, 0.04552, 0.23, 0.04634, 0.2295, 0.0442, 0.2225, 0.02631, 0.2233, 0.02646, 0.2225, 0.02672, 0.2216, 0.02515, 0.2225, 0.02631, 0.2225, 0.02672, 0.2217, 0.02594, 0.2295, 0.0442, 0.23, 0.04634, 0.2298, 0.04713, 0.2292, 0.04534, 0.2289, 0.04117, 0.2295, 0.0442, 0.2292, 0.04534, 0.2285, 0.04262, 0.2282, 0.03737, 0.2289, 0.04117, 0.2285, 0.04262, 0.2277, 0.03908, 0.2274, 0.03294, 0.2282, 0.03737, 0.2277, 0.03908, 0.2268, 0.03485, 0.2193, 0.02215, 0.219, 0.02392, 0.2182, 0.02276, 0.2186, 0.02065, 0.2285, 0.04262, 0.2292, 0.04534, 0.2289, 0.0464, 0.2281, 0.04398, 0.2277, 0.03908, 0.2285, 0.04262, 0.2281, 0.04398, 0.2273, 0.04067, 0.2268, 0.03485, 0.2277, 0.03908, 0.2273, 0.04067, 0.2264, 0.03662, 0.2194, 0.02024, 0.2193, 0.02215, 0.2186, 0.02065, 0.2189, 0.01848, 0.2225, 0.02672, 0.2233, 0.02646, 0.2226, 0.02709, 0.2298, 0.04713, 0.2303, 0.04791, 0.2302, 0.04829, 0.2296, 0.04786, 0.2292, 0.04534, 0.2298, 0.04713, 0.2296, 0.04786, 0.2289, 0.0464, 0.2226, 0.02709, 0.2233, 0.02646, 0.2227, 0.02742, 0.2296, 0.04786, 0.2302, 0.04829, 0.2301, 0.04862, 0.2294, 0.04851, 0.2289, 0.0464, 0.2296, 0.04786, 0.2294, 0.04851, 0.2287, 0.04734, 0.2281, 0.04398, 0.2289, 0.0464, 0.2287, 0.04734, 0.2278, 0.04517, 0.2273, 0.04067, 0.2281, 0.04398, 0.2278, 0.04517, 0.2269, 0.04208, 0.2264, 0.03662, 0.2273, 0.04067, 0.2269, 0.04208, 0.226, 0.03818, 0.2194, 0.01827, 0.2194, 0.02024, 0.2189, 0.01848, 0.219, 0.01637, 0.2269, 0.04208, 0.2278, 0.04517, 0.2276, 0.04617, 0.2266, 0.04325, 0.226, 0.03818, 0.2269, 0.04208, 0.2266, 0.04325, 0.2256, 0.03948, 0.2193, 0.0163, 0.2194, 0.01827, 0.219, 0.01637, 0.219, 0.01443, 0.2227, 0.02742, 0.2233, 0.02646, 0.2228, 0.02769, 0.2294, 0.04851, 0.2301, 0.04862, 0.23, 0.04889, 0.2293, 0.04904, 0.2287, 0.04734, 0.2294, 0.04851, 0.2293, 0.04904, 0.2285, 0.04812, 0.2278, 0.04517, 0.2287, 0.04734, 0.2285, 0.04812, 0.2276, 0.04617, 0.2293, 0.04904, 0.23, 0.04889, 0.2299, 0.0491, 0.2292, 0.04945, 0.2285, 0.04812, 0.2293, 0.04904, 0.2292, 0.04945, 0.2283, 0.04872, 0.2276, 0.04617, 0.2285, 0.04812, 0.2283, 0.04872, 0.2274, 0.04692, 0.2266, 0.04325, 0.2276, 0.04617, 0.2274, 0.04692, 0.2264, 0.04413, 0.2128, 0.0103, 0.2131, 0.006536, 0.2137, 0.005655, 0.2135, 0.00932, 0.2152, 0.0247, 0.2147, 0.02657, 0.2138, 0.02548, 0.2143, 0.02344, 0.2228, 0.02769, 0.2233, 0.02646, 0.223, 0.0279, 0.2173, 0.009999, 0.2169, 0.01159, 0.2161, 0.0105, 0.2166, 0.009113, 0.2169, 0.01159, 0.2165, 0.01364, 0.2156, 0.01237, 0.2161, 0.0105, 0.2165, 0.01364, 0.216, 0.016, 0.215, 0.0146, 0.2156, 0.01237, 0.216, 0.016, 0.2154, 0.01854, 0.2144, 0.01705, 0.215, 0.0146, 0.2154, 0.01854, 0.2148, 0.02107, 0.2139, 0.01956, 0.2144, 0.01705, 0.2148, 0.02107, 0.2143, 0.02344, 0.2134, 0.02196, 0.2139, 0.01956, 0.2143, 0.02344, 0.2138, 0.02548, 0.2131, 0.02411, 0.2134, 0.02196, 0.2138, 0.02548, 0.2135, 0.02707, 0.2128, 0.02586, 0.2131, 0.02411, 0.2166, 0.009113, 0.2161, 0.0105, 0.2152, 0.00974, 0.2158, 0.00859, 0.2161, 0.0105, 0.2156, 0.01237, 0.2146, 0.01137, 0.2152, 0.00974, 0.2156, 0.01237, 0.215, 0.0146, 0.214, 0.01337, 0.2146, 0.01137, 0.215, 0.0146, 0.2144, 0.01705, 0.2135, 0.01562, 0.214, 0.01337, 0.2144, 0.01705, 0.2139, 0.01956, 0.213, 0.01799, 0.2135, 0.01562, 0.2139, 0.01956, 0.2134, 0.02196, 0.2126, 0.02032, 0.213, 0.01799, 0.2134, 0.02196, 0.2131, 0.02411, 0.2124, 0.02249, 0.2126, 0.02032, 0.2131, 0.02411, 0.2128, 0.02586, 0.2123, 0.02436, 0.2124, 0.02249, 0.2158, 0.00859, 0.2152, 0.00974, 0.2143, 0.009342, 0.215, 0.008449, 0.2152, 0.00974, 0.2146, 0.01137, 0.2137, 0.01067, 0.2143, 0.009342, 0.2146, 0.01137, 0.214, 0.01337, 0.2131, 0.01236, 0.2137, 0.01067, 0.214, 0.01337, 0.2135, 0.01562, 0.2126, 0.01431, 0.2131, 0.01236, 0.2135, 0.01562, 0.213, 0.01799, 0.2122, 0.01642, 0.2126, 0.01431, 0.213, 0.01799, 0.2126, 0.02032, 0.2119, 0.01859, 0.2122, 0.01642, 0.2126, 0.02032, 0.2124, 0.02249, 0.2118, 0.0207, 0.2119, 0.01859, 0.2124, 0.02249, 0.2123, 0.02436, 0.2118, 0.02265, 0.2118, 0.0207, 0.215, 0.008449, 0.2143, 0.009342, 0.2135, 0.00932, 0.2142, 0.008696, 0.2143, 0.009342, 0.2137, 0.01067, 0.2128, 0.0103, 0.2135, 0.00932, 0.2137, 0.01067, 0.2131, 0.01236, 0.2123, 0.01159, 0.2128, 0.0103, 0.2131, 0.01236, 0.2126, 0.01431, 0.2118, 0.01316, 0.2123, 0.01159, 0.2126, 0.01431, 0.2122, 0.01642, 0.2115, 0.01493, 0.2118, 0.01316, 0.2122, 0.01642, 0.2119, 0.01859, 0.2114, 0.01683, 0.2115, 0.01493, 0.2119, 0.01859, 0.2118, 0.0207, 0.2114, 0.01881, 0.2114, 0.01683, 0.2118, 0.0207, 0.2118, 0.02265, 0.2115, 0.02077, 0.2114, 0.01881])
me_x.materials.append(mat_004)
me_x.update()
me_002 = bpy.data.meshes.new('Плоскость.002')
me_002.from_pydata([(-1.0, -1.0, 0.0), (1.0, -1.0, 0.0), (-1.0, 1.0, 0.0), (1.0, 1.0, 0.0)], [], [(0, 1, 3, 2)])
_uv = me_002.uv_layers.new(name='UVКарта')
_uv.uv.foreach_set('vector', [0.0, 0.0, 1.0, 0.0, 1.0, 1.0, 0.0, 1.0])
me_002.materials.append(mat_x)
me_002.update()
me_001 = bpy.data.meshes.new('Цилиндр.001')
me_001.from_pydata([(0.2582, 1.211, 2.435), (0.3684, 1.117, 2.432), (0.4887, 1.041, 2.43), (0.6292, 0.9694, 2.432), (0.8058, 0.9121, 2.441), (0.9957, 0.9155, 2.451), (1.135, 0.9012, 2.449), (1.284, 0.9244, 2.446), (1.466, 1.024, 2.442), (1.605, 1.135, 2.437), (1.699, 1.241, 2.44), (0.1574, 1.35, 2.445), (0.3233, 1.274, 2.443), (0.4315, 1.155, 2.437), (0.5808, 1.09, 2.443), (0.7759, 1.037, 2.458), (0.9822, 1.029, 2.472), (1.155, 1.027, 2.472), (1.343, 1.08, 2.46), (1.518, 1.176, 2.453), (1.633, 1.297, 2.458), (1.803, 1.401, 2.449), (0.1049, 1.44, 2.45), (0.232, 1.39, 2.45), (0.3591, 1.272, 2.449), (0.4953, 1.179, 2.454), (0.7093, 1.124, 2.479), (0.9439, 1.106, 2.482), (1.183, 1.117, 2.473), (1.387, 1.196, 2.467), (1.58, 1.306, 2.471), (1.736, 1.451, 2.465), (1.883, 1.547, 2.452), (0.06962, 1.532, 2.452), (0.1745, 1.496, 2.453), (0.2765, 1.407, 2.464), (0.4266, 1.315, 2.49), (0.6687, 1.259, 2.529), (0.9338, 1.269, 2.52), (1.205, 1.274, 2.477), (1.449, 1.342, 2.468), (1.664, 1.488, 2.484), (1.808, 1.626, 2.468), (1.922, 1.668, 2.451), (0.01941, 1.654, 2.45), (0.1367, 1.633, 2.457), (0.221, 1.59, 2.472), (0.3764, 1.537, 2.524), (0.6362, 1.521, 2.553), (0.9282, 1.545, 2.554), (1.213, 1.555, 2.484), (1.496, 1.595, 2.473), (1.718, 1.68, 2.48), (1.811, 1.77, 2.463), (1.926, 1.782, 2.45), (0.03321, 1.828, 2.448), (0.1433, 1.818, 2.463), (0.2123, 1.804, 2.497), (0.363, 1.801, 2.561), (0.6184, 1.811, 2.552), (0.9183, 1.846, 2.53), (1.208, 1.876, 2.506), (1.482, 1.915, 2.475), (1.704, 1.925, 2.472), (1.802, 1.92, 2.454), (1.927, 1.919, 2.447), (0.04044, 2.01, 2.444), (0.1529, 2.017, 2.47), (0.2284, 2.04, 2.513), (0.3794, 2.078, 2.547), (0.6108, 2.119, 2.529), (0.9279, 2.132, 2.523), (1.221, 2.141, 2.516), (1.453, 2.146, 2.484), (1.648, 2.15, 2.456), (1.792, 2.128, 2.443), (1.92, 2.098, 2.44), (0.06899, 2.183, 2.441), (0.1949, 2.213, 2.454), (0.2932, 2.265, 2.482), (0.4368, 2.325, 2.512), (0.6669, 2.377, 2.502), (0.9745, 2.343, 2.492), (1.241, 2.299, 2.503), (1.437, 2.276, 2.498), (1.582, 2.262, 2.464), (1.729, 2.271, 2.438), (1.871, 2.266, 2.433), (0.1562, 2.316, 2.436), (0.2811, 2.349, 2.437), (0.3809, 2.412, 2.447), (0.5086, 2.487, 2.462), (0.7423, 2.509, 2.464), (1.03, 2.468, 2.486), (1.27, 2.409, 2.508), (1.441, 2.376, 2.504), (1.547, 2.339, 2.475), (1.675, 2.332, 2.446), (1.818, 2.351, 2.434), (0.2506, 2.431, 2.429), (0.3804, 2.466, 2.436), (0.4733, 2.536, 2.445), (0.588, 2.607, 2.45), (0.8171, 2.598, 2.466), (1.073, 2.574, 2.498), (1.291, 2.513, 2.514), (1.443, 2.482, 2.506), (1.532, 2.433, 2.488), (1.613, 2.375, 2.463), (1.754, 2.395, 2.443), (0.329, 2.512, 2.432), (0.4372, 2.606, 2.437), (0.5251, 2.679, 2.439), (0.6329, 2.741, 2.44), (0.841, 2.741, 2.461), (1.055, 2.734, 2.485), (1.289, 2.675, 2.503), (1.448, 2.63, 2.503), (1.539, 2.56, 2.495), (1.607, 2.501, 2.481), (1.706, 2.478, 2.461), (0.2582, 1.211, 2.435), (0.3684, 1.117, 2.432), (0.4887, 1.041, 2.43), (0.6292, 0.9694, 2.432), (0.8058, 0.9121, 2.441), (0.9957, 0.9155, 2.451), (1.135, 0.9012, 2.449), (1.284, 0.9244, 2.446), (1.466, 1.024, 2.442), (1.605, 1.135, 2.437), (1.699, 1.241, 2.44), (0.1574, 1.35, 2.445), (1.803, 1.401, 2.449), (0.1049, 1.44, 2.45), (1.883, 1.547, 2.452), (0.06962, 1.532, 2.452), (1.922, 1.668, 2.451), (0.01941, 1.654, 2.45), (1.926, 1.782, 2.45), (0.03321, 1.828, 2.448), (1.927, 1.919, 2.447), (0.04044, 2.01, 2.444), (1.92, 2.098, 2.44), (0.06899, 2.183, 2.441), (1.871, 2.266, 2.433), (0.1562, 2.316, 2.436), (1.818, 2.351, 2.434), (0.2506, 2.431, 2.429), (1.754, 2.395, 2.443), (0.329, 2.512, 2.432), (0.4372, 2.606, 2.437), (0.5251, 2.679, 2.439), (0.6329, 2.741, 2.44), (0.841, 2.741, 2.461), (1.055, 2.734, 2.485), (1.289, 2.675, 2.503), (1.448, 2.63, 2.503), (1.539, 2.56, 2.495), (1.607, 2.501, 2.481), (1.706, 2.478, 2.461), (0.09043, 1.015, 2.835), (0.2312, 0.8884, 2.841), (0.3885, 0.7847, 2.847), (0.5687, 0.7037, 2.831), (0.7876, 0.6496, 2.817), (1.031, 0.6529, 2.836), (1.2, 0.6515, 2.826), (1.378, 0.6957, 2.812), (1.597, 0.8259, 2.799), (1.784, 0.961, 2.806), (1.913, 1.094, 2.821), (-0.03334, 1.198, 2.838), (0.1764, 1.061, 2.928), (0.3178, 0.9026, 2.914), (0.5355, 0.8194, 2.948), (0.782, 0.7929, 2.922), (1.017, 0.8026, 2.885), (1.22, 0.8234, 2.895), (1.436, 0.8943, 2.925), (1.676, 1.004, 2.88), (1.846, 1.161, 2.876), (2.051, 1.303, 2.838), (-0.09537, 1.319, 2.844), (0.05949, 1.226, 2.894), (0.2424, 1.059, 2.979), (0.4463, 0.9364, 3.027), (0.7319, 0.9182, 3.025), (0.9762, 0.9503, 2.981), (1.227, 1.01, 3.041), (1.465, 1.099, 3.078), (1.752, 1.191, 2.94), (1.986, 1.364, 2.889), (2.147, 1.496, 2.837), (-0.1366, 1.438, 2.847), (-0.005066, 1.371, 2.886), (0.1415, 1.252, 2.978), (0.4073, 1.157, 3.068), (0.7092, 1.151, 3.083), (0.9667, 1.247, 3.125), (1.231, 1.309, 3.149), (1.527, 1.35, 3.085), (1.855, 1.445, 2.957), (2.058, 1.6, 2.889), (2.192, 1.649, 2.829), (-0.1955, 1.596, 2.845), (-0.03345, 1.55, 2.905), (0.1177, 1.489, 3.042), (0.3864, 1.451, 3.114), (0.6747, 1.495, 3.109), (0.9375, 1.583, 3.103), (1.219, 1.666, 3.098), (1.557, 1.723, 3.076), (1.888, 1.714, 2.978), (2.053, 1.786, 2.877), (2.194, 1.79, 2.821), (-0.1781, 1.808, 2.844), (-0.02328, 1.756, 2.927), (0.1416, 1.724, 3.104), (0.3587, 1.757, 3.112), (0.6392, 1.826, 3.157), (0.8854, 1.898, 3.061), (1.206, 1.957, 3.015), (1.551, 2.03, 3.003), (1.857, 2.009, 2.952), (2.026, 1.982, 2.868), (2.18, 1.958, 2.806), (-0.1667, 2.035, 2.829), (-0.005512, 1.987, 2.92), (0.1688, 1.987, 3.072), (0.3828, 2.04, 3.133), (0.6142, 2.125, 3.104), (0.9268, 2.202, 3.063), (1.251, 2.259, 3.019), (1.541, 2.286, 2.971), (1.778, 2.298, 2.92), (1.986, 2.253, 2.845), (2.153, 2.174, 2.792), (-0.1325, 2.253, 2.819), (0.01825, 2.265, 2.905), (0.1792, 2.307, 2.977), (0.3819, 2.377, 3.029), (0.6601, 2.465, 3.071), (1.014, 2.497, 3.007), (1.316, 2.483, 2.96), (1.537, 2.477, 2.934), (1.723, 2.468, 2.882), (1.905, 2.442, 2.796), (2.083, 2.384, 2.777), (-0.0305, 2.422, 2.811), (0.1198, 2.488, 2.902), (0.269, 2.59, 2.964), (0.4467, 2.699, 3.008), (0.7357, 2.724, 2.985), (1.088, 2.686, 2.913), (1.354, 2.635, 2.883), (1.548, 2.62, 2.877), (1.682, 2.578, 2.85), (1.823, 2.521, 2.793), (2.009, 2.499, 2.764), (0.08515, 2.593, 2.815), (0.2548, 2.674, 2.885), (0.3838, 2.776, 2.895), (0.5291, 2.857, 2.896), (0.8092, 2.846, 2.862), (1.124, 2.828, 2.851), (1.376, 2.78, 2.849), (1.553, 2.757, 2.842), (1.66, 2.692, 2.822), (1.754, 2.596, 2.801), (1.921, 2.566, 2.76), (0.1876, 2.713, 2.827), (0.3311, 2.841, 2.844), (0.4438, 2.921, 2.838), (0.5792, 2.975, 2.815), (0.8368, 2.981, 2.8), (1.095, 3.023, 2.815), (1.368, 2.99, 2.83), (1.55, 2.94, 2.826), (1.663, 2.848, 2.815), (1.743, 2.751, 2.795), (1.859, 2.681, 2.772)], [], [(0, 1, 12, 11), (1, 2, 13, 12), (2, 3, 14, 13), (3, 4, 15, 14), (4, 5, 16, 15), (5, 6, 17, 16), (6, 7, 18, 17), (7, 8, 19, 18), (8, 9, 20, 19), (9, 10, 21, 20), (11, 12, 23, 22), (12, 13, 24, 23), (13, 14, 25, 24), (14, 15, 26, 25), (15, 16, 27, 26), (16, 17, 28, 27), (17, 18, 29, 28), (18, 19, 30, 29), (19, 20, 31, 30), (20, 21, 32, 31), (22, 23, 34, 33), (23, 24, 35, 34), (24, 25, 36, 35), (25, 26, 37, 36), (26, 27, 38, 37), (27, 28, 39, 38), (28, 29, 40, 39), (29, 30, 41, 40), (30, 31, 42, 41), (31, 32, 43, 42), (33, 34, 45, 44), (34, 35, 46, 45), (35, 36, 47, 46), (36, 37, 48, 47), (37, 38, 49, 48), (38, 39, 50, 49), (39, 40, 51, 50), (40, 41, 52, 51), (41, 42, 53, 52), (42, 43, 54, 53), (44, 45, 56, 55), (45, 46, 57, 56), (46, 47, 58, 57), (47, 48, 59, 58), (48, 49, 60, 59), (49, 50, 61, 60), (50, 51, 62, 61), (51, 52, 63, 62), (52, 53, 64, 63), (53, 54, 65, 64), (55, 56, 67, 66), (56, 57, 68, 67), (57, 58, 69, 68), (58, 59, 70, 69), (59, 60, 71, 70), (60, 61, 72, 71), (61, 62, 73, 72), (62, 63, 74, 73), (63, 64, 75, 74), (64, 65, 76, 75), (66, 67, 78, 77), (67, 68, 79, 78), (68, 69, 80, 79), (69, 70, 81, 80), (70, 71, 82, 81), (71, 72, 83, 82), (72, 73, 84, 83), (73, 74, 85, 84), (74, 75, 86, 85), (75, 76, 87, 86), (77, 78, 89, 88), (78, 79, 90, 89), (79, 80, 91, 90), (80, 81, 92, 91), (81, 82, 93, 92), (82, 83, 94, 93), (83, 84, 95, 94), (84, 85, 96, 95), (85, 86, 97, 96), (86, 87, 98, 97), (88, 89, 100, 99), (89, 90, 101, 100), (90, 91, 102, 101), (91, 92, 103, 102), (92, 93, 104, 103), (93, 94, 105, 104), (94, 95, 106, 105), (95, 96, 107, 106), (96, 97, 108, 107), (97, 98, 109, 108), (99, 100, 111, 110), (100, 101, 112, 111), (101, 102, 113, 112), (102, 103, 114, 113), (103, 104, 115, 114), (104, 105, 116, 115), (105, 106, 117, 116), (106, 107, 118, 117), (107, 108, 119, 118), (108, 109, 120, 119), (138, 205, 194, 136), (154, 275, 274, 153), (139, 215, 226, 141), (127, 167, 168, 128), (160, 281, 280, 159), (134, 183, 172, 132), (122, 162, 163, 123), (135, 193, 204, 137), (153, 274, 273, 152), (148, 260, 249, 146), (149, 270, 281, 160), (126, 166, 167, 127), (159, 280, 279, 158), (131, 171, 182, 133), (144, 238, 227, 142), (152, 273, 272, 151), (145, 248, 259, 147), (130, 170, 171, 131), (121, 161, 162, 122), (158, 279, 278, 157), (140, 216, 205, 138), (132, 172, 161, 121), (141, 226, 237, 143), (151, 272, 271, 150), (125, 165, 166, 126), (157, 278, 277, 156), (136, 194, 183, 134), (129, 169, 170, 130), (137, 204, 215, 139), (150, 271, 260, 148), (124, 164, 165, 125), (156, 277, 276, 155), (133, 182, 193, 135), (146, 249, 238, 144), (147, 259, 270, 149), (128, 168, 169, 129), (155, 276, 275, 154), (142, 227, 216, 140), (143, 237, 248, 145), (123, 163, 164, 124), (4, 125, 126, 5), (111, 151, 150, 110), (65, 141, 143, 76), (11, 132, 121, 0), (55, 140, 138, 44), (118, 158, 157, 117), (0, 121, 122, 1), (9, 130, 131, 10), (87, 145, 147, 98), (112, 152, 151, 111), (77, 144, 142, 66), (10, 131, 133, 21), (119, 159, 158, 118), (5, 126, 127, 6), (109, 149, 160, 120), (99, 148, 146, 88), (113, 153, 152, 112), (32, 135, 137, 43), (1, 122, 123, 2), (22, 134, 132, 11), (120, 160, 159, 119), (6, 127, 128, 7), (54, 139, 141, 65), (114, 154, 153, 113), (44, 138, 136, 33), (2, 123, 124, 3), (76, 143, 145, 87), (66, 142, 140, 55), (115, 155, 154, 114), (7, 128, 129, 8), (98, 147, 149, 109), (88, 146, 144, 77), (21, 133, 135, 32), (116, 156, 155, 115), (3, 124, 125, 4), (110, 150, 148, 99), (8, 129, 130, 9), (43, 137, 139, 54), (33, 136, 134, 22), (117, 157, 156, 116), (161, 172, 173, 162), (162, 173, 174, 163), (163, 174, 175, 164), (164, 175, 176, 165), (165, 176, 177, 166), (166, 177, 178, 167), (167, 178, 179, 168), (168, 179, 180, 169), (169, 180, 181, 170), (170, 181, 182, 171), (172, 183, 184, 173), (173, 184, 185, 174), (174, 185, 186, 175), (175, 186, 187, 176), (176, 187, 188, 177), (177, 188, 189, 178), (178, 189, 190, 179), (179, 190, 191, 180), (180, 191, 192, 181), (181, 192, 193, 182), (183, 194, 195, 184), (184, 195, 196, 185), (185, 196, 197, 186), (186, 197, 198, 187), (187, 198, 199, 188), (188, 199, 200, 189), (189, 200, 201, 190), (190, 201, 202, 191), (191, 202, 203, 192), (192, 203, 204, 193), (194, 205, 206, 195), (195, 206, 207, 196), (196, 207, 208, 197), (197, 208, 209, 198), (198, 209, 210, 199), (199, 210, 211, 200), (200, 211, 212, 201), (201, 212, 213, 202), (202, 213, 214, 203), (203, 214, 215, 204), (205, 216, 217, 206), (206, 217, 218, 207), (207, 218, 219, 208), (208, 219, 220, 209), (209, 220, 221, 210), (210, 221, 222, 211), (211, 222, 223, 212), (212, 223, 224, 213), (213, 224, 225, 214), (214, 225, 226, 215), (216, 227, 228, 217), (217, 228, 229, 218), (218, 229, 230, 219), (219, 230, 231, 220), (220, 231, 232, 221), (221, 232, 233, 222), (222, 233, 234, 223), (223, 234, 235, 224), (224, 235, 236, 225), (225, 236, 237, 226), (227, 238, 239, 228), (228, 239, 240, 229), (229, 240, 241, 230), (230, 241, 242, 231), (231, 242, 243, 232), (232, 243, 244, 233), (233, 244, 245, 234), (234, 245, 246, 235), (235, 246, 247, 236), (236, 247, 248, 237), (238, 249, 250, 239), (239, 250, 251, 240), (240, 251, 252, 241), (241, 252, 253, 242), (242, 253, 254, 243), (243, 254, 255, 244), (244, 255, 256, 245), (245, 256, 257, 246), (246, 257, 258, 247), (247, 258, 259, 248), (249, 260, 261, 250), (250, 261, 262, 251), (251, 262, 263, 252), (252, 263, 264, 253), (253, 264, 265, 254), (254, 265, 266, 255), (255, 266, 267, 256), (256, 267, 268, 257), (257, 268, 269, 258), (258, 269, 270, 259), (260, 271, 272, 261), (261, 272, 273, 262), (262, 273, 274, 263), (263, 274, 275, 264), (264, 275, 276, 265), (265, 276, 277, 266), (266, 277, 278, 267), (267, 278, 279, 268), (268, 279, 280, 269), (269, 280, 281, 270)])
_uv = me_001.uv_layers.new(name='UVКарта')
_uv.uv.foreach_set('vector', [0.9304, 0.04501, 0.9301, 0.04491, 0.9305, 0.0448, 0.9309, 0.04503, 0.9301, 0.04491, 0.9297, 0.04476, 0.93, 0.04473, 0.9305, 0.0448, 0.9297, 0.04476, 0.9293, 0.04458, 0.9296, 0.04452, 0.93, 0.04473, 0.9293, 0.04458, 0.9289, 0.0443, 0.9292, 0.0442, 0.9296, 0.04452, 0.9289, 0.0443, 0.9285, 0.04391, 0.9288, 0.0438, 0.9292, 0.0442, 0.9285, 0.04391, 0.9283, 0.04365, 0.9285, 0.04345, 0.9288, 0.0438, 0.9283, 0.04365, 0.9281, 0.04333, 0.9283, 0.04301, 0.9285, 0.04345, 0.9281, 0.04333, 0.928, 0.04284, 0.9282, 0.04254, 0.9283, 0.04301, 0.928, 0.04284, 0.9279, 0.04242, 0.9282, 0.04216, 0.9282, 0.04254, 0.9279, 0.04242, 0.928, 0.0421, 0.9282, 0.04169, 0.9282, 0.04216, 0.9309, 0.04503, 0.9305, 0.0448, 0.9309, 0.04483, 0.9312, 0.04502, 0.9305, 0.0448, 0.93, 0.04473, 0.9304, 0.04473, 0.9309, 0.04483, 0.93, 0.04473, 0.9296, 0.04452, 0.93, 0.04458, 0.9304, 0.04473, 0.9296, 0.04452, 0.9292, 0.0442, 0.9295, 0.04422, 0.93, 0.04458, 0.9292, 0.0442, 0.9288, 0.0438, 0.929, 0.04377, 0.9295, 0.04422, 0.9288, 0.0438, 0.9285, 0.04345, 0.9286, 0.04328, 0.929, 0.04377, 0.9285, 0.04345, 0.9283, 0.04301, 0.9285, 0.04278, 0.9286, 0.04328, 0.9283, 0.04301, 0.9282, 0.04254, 0.9284, 0.04225, 0.9285, 0.04278, 0.9282, 0.04254, 0.9282, 0.04216, 0.9284, 0.04176, 0.9284, 0.04225, 0.9282, 0.04216, 0.9282, 0.04169, 0.9283, 0.04134, 0.9284, 0.04176, 0.9312, 0.04502, 0.9309, 0.04483, 0.9312, 0.04481, 0.9314, 0.04498, 0.9309, 0.04483, 0.9304, 0.04473, 0.9308, 0.04472, 0.9312, 0.04481, 0.9304, 0.04473, 0.93, 0.04458, 0.9304, 0.04454, 0.9308, 0.04472, 0.93, 0.04458, 0.9295, 0.04422, 0.9298, 0.04413, 0.9304, 0.04454, 0.9295, 0.04422, 0.929, 0.04377, 0.9294, 0.04359, 0.9298, 0.04413, 0.929, 0.04377, 0.9286, 0.04328, 0.9289, 0.04304, 0.9294, 0.04359, 0.9286, 0.04328, 0.9285, 0.04278, 0.9287, 0.04247, 0.9289, 0.04304, 0.9285, 0.04278, 0.9284, 0.04225, 0.9286, 0.04185, 0.9287, 0.04247, 0.9284, 0.04225, 0.9284, 0.04176, 0.9286, 0.04139, 0.9286, 0.04185, 0.9284, 0.04176, 0.9283, 0.04134, 0.9285, 0.04111, 0.9286, 0.04139, 0.9314, 0.04498, 0.9312, 0.04481, 0.9315, 0.04471, 0.9318, 0.04492, 0.9312, 0.04481, 0.9308, 0.04472, 0.9313, 0.0446, 0.9315, 0.04471, 0.9308, 0.04472, 0.9304, 0.04454, 0.9309, 0.04436, 0.9313, 0.0446, 0.9304, 0.04454, 0.9298, 0.04413, 0.9304, 0.04386, 0.9309, 0.04436, 0.9298, 0.04413, 0.9294, 0.04359, 0.93, 0.04325, 0.9304, 0.04386, 0.9294, 0.04359, 0.9289, 0.04304, 0.9295, 0.04267, 0.93, 0.04325, 0.9289, 0.04304, 0.9287, 0.04247, 0.9291, 0.04205, 0.9295, 0.04267, 0.9287, 0.04247, 0.9286, 0.04185, 0.9289, 0.0415, 0.9291, 0.04205, 0.9286, 0.04185, 0.9286, 0.04139, 0.9289, 0.0412, 0.9289, 0.0415, 0.9286, 0.04139, 0.9285, 0.04111, 0.9288, 0.04096, 0.9289, 0.0412, 0.9318, 0.04492, 0.9315, 0.04471, 0.9319, 0.04446, 0.9321, 0.04467, 0.9315, 0.04471, 0.9313, 0.0446, 0.9318, 0.04434, 0.9319, 0.04446, 0.9313, 0.0446, 0.9309, 0.04436, 0.9315, 0.04405, 0.9318, 0.04434, 0.9309, 0.04436, 0.9304, 0.04386, 0.9311, 0.04353, 0.9315, 0.04405, 0.9304, 0.04386, 0.93, 0.04325, 0.9306, 0.04289, 0.9311, 0.04353, 0.93, 0.04325, 0.9295, 0.04267, 0.9302, 0.04227, 0.9306, 0.04289, 0.9295, 0.04267, 0.9291, 0.04205, 0.9298, 0.04167, 0.9302, 0.04227, 0.9291, 0.04205, 0.9289, 0.0415, 0.9294, 0.04122, 0.9298, 0.04167, 0.9289, 0.0415, 0.9289, 0.0412, 0.9293, 0.04103, 0.9294, 0.04122, 0.9289, 0.0412, 0.9288, 0.04096, 0.929, 0.04078, 0.9293, 0.04103, 0.9321, 0.04467, 0.9319, 0.04446, 0.9323, 0.04419, 0.9325, 0.04443, 0.9319, 0.04446, 0.9318, 0.04434, 0.9322, 0.04401, 0.9323, 0.04419, 0.9318, 0.04434, 0.9315, 0.04405, 0.9321, 0.04366, 0.9322, 0.04401, 0.9315, 0.04405, 0.9311, 0.04353, 0.9317, 0.04315, 0.9321, 0.04366, 0.9311, 0.04353, 0.9306, 0.04289, 0.9312, 0.0425, 0.9317, 0.04315, 0.9306, 0.04289, 0.9302, 0.04227, 0.9307, 0.04191, 0.9312, 0.0425, 0.9302, 0.04227, 0.9298, 0.04167, 0.9303, 0.04144, 0.9307, 0.04191, 0.9298, 0.04167, 0.9294, 0.04122, 0.93, 0.04105, 0.9303, 0.04144, 0.9294, 0.04122, 0.9293, 0.04103, 0.9297, 0.04078, 0.93, 0.04105, 0.9293, 0.04103, 0.929, 0.04078, 0.9294, 0.04057, 0.9297, 0.04078, 0.9325, 0.04443, 0.9323, 0.04419, 0.9327, 0.04386, 0.9328, 0.04415, 0.9429, 0.03532, 0.943, 0.03548, 0.9428, 0.03596, 0.9427, 0.03571, 0.9322, 0.04401, 0.9321, 0.04366, 0.9325, 0.04324, 0.9326, 0.0436, 0.9321, 0.04366, 0.9317, 0.04315, 0.9322, 0.04271, 0.9325, 0.04324, 0.9317, 0.04315, 0.9312, 0.0425, 0.9316, 0.04214, 0.9322, 0.04271, 0.9312, 0.0425, 0.9307, 0.04191, 0.931, 0.04167, 0.9316, 0.04214, 0.9307, 0.04191, 0.9303, 0.04144, 0.9306, 0.0413, 0.931, 0.04167, 0.9303, 0.04144, 0.93, 0.04105, 0.9304, 0.04103, 0.9306, 0.0413, 0.93, 0.04105, 0.9297, 0.04078, 0.9301, 0.04073, 0.9304, 0.04103, 0.9297, 0.04078, 0.9294, 0.04057, 0.9299, 0.04045, 0.9301, 0.04073, 0.9328, 0.04415, 0.9327, 0.04386, 0.9328, 0.04352, 0.9329, 0.04381, 0.9427, 0.03571, 0.9428, 0.03596, 0.9427, 0.03635, 0.9426, 0.03608, 0.9428, 0.03596, 0.943, 0.0363, 0.9429, 0.03669, 0.9427, 0.03635, 0.9325, 0.04324, 0.9322, 0.04271, 0.9323, 0.04239, 0.9327, 0.04289, 0.9322, 0.04271, 0.9316, 0.04214, 0.9318, 0.04187, 0.9323, 0.04239, 0.9316, 0.04214, 0.931, 0.04167, 0.9312, 0.04147, 0.9318, 0.04187, 0.931, 0.04167, 0.9306, 0.0413, 0.9308, 0.04117, 0.9312, 0.04147, 0.9306, 0.0413, 0.9304, 0.04103, 0.9306, 0.04101, 0.9308, 0.04117, 0.9304, 0.04103, 0.9301, 0.04073, 0.9303, 0.04076, 0.9306, 0.04101, 0.9301, 0.04073, 0.9299, 0.04045, 0.9301, 0.04045, 0.9303, 0.04076, 0.9329, 0.04381, 0.9328, 0.04352, 0.9329, 0.04317, 0.933, 0.04347, 0.9328, 0.04352, 0.9328, 0.04324, 0.9329, 0.04289, 0.9329, 0.04317, 0.9328, 0.04324, 0.9327, 0.04289, 0.9328, 0.04258, 0.9329, 0.04289, 0.9327, 0.04289, 0.9323, 0.04239, 0.9324, 0.04213, 0.9328, 0.04258, 0.9323, 0.04239, 0.9318, 0.04187, 0.9319, 0.04165, 0.9324, 0.04213, 0.9318, 0.04187, 0.9312, 0.04147, 0.9314, 0.04129, 0.9319, 0.04165, 0.9312, 0.04147, 0.9308, 0.04117, 0.9311, 0.04103, 0.9314, 0.04129, 0.9308, 0.04117, 0.9306, 0.04101, 0.9308, 0.04091, 0.9311, 0.04103, 0.9306, 0.04101, 0.9303, 0.04076, 0.9305, 0.04083, 0.9308, 0.04091, 0.9303, 0.04076, 0.9301, 0.04045, 0.9303, 0.04052, 0.9305, 0.04083, 0.933, 0.04347, 0.9329, 0.04317, 0.9331, 0.04288, 0.9331, 0.04321, 0.9329, 0.04317, 0.9329, 0.04289, 0.9331, 0.04261, 0.9331, 0.04288, 0.9329, 0.04289, 0.9328, 0.04258, 0.933, 0.04232, 0.9331, 0.04261, 0.9328, 0.04258, 0.9324, 0.04213, 0.9327, 0.0419, 0.933, 0.04232, 0.9324, 0.04213, 0.9319, 0.04165, 0.9323, 0.04148, 0.9327, 0.0419, 0.9319, 0.04165, 0.9314, 0.04129, 0.9317, 0.04109, 0.9323, 0.04148, 0.9314, 0.04129, 0.9311, 0.04103, 0.9314, 0.04083, 0.9317, 0.04109, 0.9311, 0.04103, 0.9308, 0.04091, 0.9311, 0.04074, 0.9314, 0.04083, 0.9308, 0.04091, 0.9305, 0.04083, 0.9308, 0.04068, 0.9311, 0.04074, 0.9305, 0.04083, 0.9303, 0.04052, 0.9306, 0.04051, 0.9308, 0.04068, 0.9968, 0.04101, 0.9956, 0.04091, 0.9956, 0.04053, 0.9968, 0.04072, 0.9994, 0.02989, 0.9983, 0.02983, 0.9984, 0.02922, 0.9995, 0.0294, 0.9972, 0.03465, 0.9961, 0.03418, 0.9963, 0.03394, 0.9973, 0.03443, 0.9971, 0.03745, 0.996, 0.03775, 0.9958, 0.03736, 0.9969, 0.03715, 0.9996, 0.03197, 0.9986, 0.03229, 0.9985, 0.03201, 0.9996, 0.03173, 0.9969, 0.0405, 0.9957, 0.04025, 0.9957, 0.03996, 0.9969, 0.04029, 0.9972, 0.03973, 0.996, 0.03922, 0.9962, 0.03897, 0.9973, 0.03954, 0.9969, 0.0351, 0.9958, 0.03474, 0.9959, 0.03441, 0.997, 0.03484, 0.9995, 0.0294, 0.9984, 0.02922, 0.9984, 0.02891, 0.9996, 0.02915, 0.9974, 0.04284, 0.9963, 0.04326, 0.9961, 0.04286, 0.9972, 0.04257, 0.9998, 0.0321, 0.9988, 0.03245, 0.9986, 0.03229, 0.9996, 0.03197, 0.9973, 0.03767, 0.9961, 0.03804, 0.996, 0.03775, 0.9971, 0.03745, 0.9996, 0.03173, 0.9985, 0.03201, 0.9983, 0.03181, 0.9995, 0.03157, 0.9968, 0.03592, 0.9956, 0.03579, 0.9956, 0.03521, 0.9969, 0.03548, 0.997, 0.04226, 0.9959, 0.04246, 0.9958, 0.04195, 0.997, 0.04185, 0.9996, 0.02915, 0.9984, 0.02891, 0.9986, 0.02865, 0.9998, 0.02895, 1.0, 0.03239, 0.999, 0.03286, 0.9989, 0.03267, 0.9999, 0.03225, 0.9968, 0.03625, 0.9956, 0.03623, 0.9956, 0.03579, 0.9968, 0.03592, 0.9971, 0.03995, 0.9959, 0.03952, 0.996, 0.03922, 0.9972, 0.03973, 0.9995, 0.03157, 0.9983, 0.03181, 0.9981, 0.03153, 0.9993, 0.03134, 0.9969, 0.04142, 0.9957, 0.04141, 0.9956, 0.04091, 0.9968, 0.04101, 0.9969, 0.04029, 0.9957, 0.03996, 0.9959, 0.03952, 0.9971, 0.03995, 0.9973, 0.03443, 0.9963, 0.03394, 0.9967, 0.03364, 0.9976, 0.03416, 0.9998, 0.02895, 0.9986, 0.02865, 0.9989, 0.02832, 1.0, 0.02871, 0.9976, 0.03801, 0.9965, 0.03848, 0.9961, 0.03804, 0.9973, 0.03767, 0.9993, 0.03134, 0.9981, 0.03153, 0.9981, 0.03109, 0.9993, 0.03096, 0.9968, 0.04072, 0.9956, 0.04053, 0.9957, 0.04025, 0.9969, 0.0405, 0.9968, 0.03667, 0.9957, 0.03677, 0.9956, 0.03623, 0.9968, 0.03625, 0.997, 0.03484, 0.9959, 0.03441, 0.9961, 0.03418, 0.9972, 0.03465, 0.9975, 0.04304, 0.9964, 0.04355, 0.9963, 0.04326, 0.9974, 0.04284, 0.9979, 0.03823, 0.9968, 0.03878, 0.9965, 0.03848, 0.9976, 0.03801, 0.9993, 0.03096, 0.9981, 0.03109, 0.9981, 0.03044, 0.9993, 0.0304, 0.9969, 0.03548, 0.9956, 0.03521, 0.9958, 0.03474, 0.9969, 0.0351, 0.9972, 0.04257, 0.9961, 0.04286, 0.9959, 0.04246, 0.997, 0.04226, 0.9999, 0.03225, 0.9989, 0.03267, 0.9988, 0.03245, 0.9998, 0.0321, 0.9969, 0.03715, 0.9958, 0.03736, 0.9957, 0.03677, 0.9968, 0.03667, 0.9993, 0.0304, 0.9981, 0.03044, 0.9983, 0.02983, 0.9994, 0.02989, 0.997, 0.04185, 0.9958, 0.04195, 0.9957, 0.04141, 0.9969, 0.04142, 0.9976, 0.03416, 0.9967, 0.03364, 0.997, 0.03343, 0.9979, 0.03398, 0.9973, 0.03954, 0.9962, 0.03897, 0.9964, 0.03878, 0.9975, 0.03937, 0.9426, 0.03532, 0.9426, 0.03532, 0.9426, 0.03532, 0.9426, 0.03532, 0.9426, 0.03532, 0.9426, 0.03532, 0.9426, 0.03532, 0.9426, 0.03532, 0.9426, 0.03532, 0.9426, 0.03532, 0.9426, 0.03532, 0.9426, 0.03532, 0.9426, 0.03532, 0.9426, 0.03532, 0.9426, 0.03532, 0.9426, 0.03532, 0.9426, 0.03532, 0.9426, 0.03532, 0.9426, 0.03532, 0.9426, 0.03532, 0.9426, 0.03532, 0.9426, 0.03532, 0.9426, 0.03532, 0.9426, 0.03532, 0.9426, 0.03532, 0.9426, 0.03532, 0.9426, 0.03532, 0.9426, 0.03532, 0.9426, 0.03532, 0.9426, 0.03532, 0.9426, 0.03532, 0.9426, 0.03532, 0.9426, 0.03532, 0.9426, 0.03532, 0.9426, 0.03532, 0.9426, 0.03532, 0.9426, 0.03532, 0.9426, 0.03532, 0.9426, 0.03532, 0.9426, 0.03532, 0.9426, 0.03532, 0.9426, 0.03532, 0.9426, 0.03532, 0.9426, 0.03532, 0.9426, 0.03532, 0.9426, 0.03532, 0.9426, 0.03532, 0.9426, 0.03532, 0.9426, 0.03532, 0.9426, 0.03532, 0.9426, 0.03532, 0.9426, 0.03532, 0.9426, 0.03532, 0.9426, 0.03532, 0.9426, 0.03532, 0.9426, 0.03532, 0.9426, 0.03532, 0.9426, 0.03532, 0.9426, 0.03532, 0.9426, 0.03532, 0.9426, 0.03532, 0.9426, 0.03532, 0.9426, 0.03532, 0.9426, 0.03532, 0.9426, 0.03532, 0.9426, 0.03532, 0.9426, 0.03532, 0.9426, 0.03532, 0.9426, 0.03532, 0.9426, 0.03532, 0.9426, 0.03532, 0.9426, 0.03532, 0.9426, 0.03532, 0.9426, 0.03532, 0.9426, 0.03532, 0.9426, 0.03532, 0.9426, 0.03532, 0.9426, 0.03532, 0.9426, 0.03532, 0.9426, 0.03532, 0.9426, 0.03532, 0.9426, 0.03532, 0.9426, 0.03532, 0.9426, 0.03532, 0.9426, 0.03532, 0.9426, 0.03532, 0.9426, 0.03532, 0.9426, 0.03532, 0.9426, 0.03532, 0.9426, 0.03532, 0.9426, 0.03532, 0.9426, 0.03532, 0.9426, 0.03532, 0.9426, 0.03532, 0.9426, 0.03532, 0.9426, 0.03532, 0.9426, 0.03532, 0.9426, 0.03532, 0.9426, 0.03532, 0.9426, 0.03532, 0.9426, 0.03532, 0.9426, 0.03532, 0.9426, 0.03532, 0.9426, 0.03532, 0.9426, 0.03532, 0.9426, 0.03532, 0.9426, 0.03532, 0.9426, 0.03532, 0.9426, 0.03532, 0.9426, 0.03532, 0.9426, 0.03532, 0.9426, 0.03532, 0.9426, 0.03532, 0.9426, 0.03532, 0.9426, 0.03532, 0.9426, 0.03532, 0.9426, 0.03532, 0.9426, 0.03532, 0.9426, 0.03532, 0.9426, 0.03532, 0.9426, 0.03532, 0.9426, 0.03532, 0.9426, 0.03532, 0.9426, 0.03532, 0.9426, 0.03532, 0.9426, 0.03532, 0.9426, 0.03532, 0.9426, 0.03532, 0.9426, 0.03532, 0.9426, 0.03532, 0.9426, 0.03532, 0.9426, 0.03532, 0.9426, 0.03532, 0.9426, 0.03532, 0.9426, 0.03532, 0.9426, 0.03532, 0.9426, 0.03532, 0.9426, 0.03532, 0.9426, 0.03532, 0.9426, 0.03532, 0.9426, 0.03532, 0.9426, 0.03532, 0.9426, 0.03532, 0.9426, 0.03532, 0.9426, 0.03532, 0.9426, 0.03532, 0.9426, 0.03532, 0.9426, 0.03532, 0.9426, 0.03532, 0.9426, 0.03532, 0.9426, 0.03532, 0.9426, 0.03532, 0.9426, 0.03532, 0.9426, 0.03532, 0.9426, 0.03532, 0.9426, 0.03532, 0.9426, 0.03532, 0.9426, 0.03532, 0.9426, 0.03532, 0.9426, 0.03532, 0.9956, 0.03056, 0.9958, 0.03006, 0.996, 0.03065, 0.9956, 0.03101, 0.9956, 0.03101, 0.996, 0.03065, 0.9958, 0.03115, 0.9956, 0.03145, 0.9956, 0.03145, 0.9958, 0.03115, 0.996, 0.03168, 0.9957, 0.03191, 0.9957, 0.03191, 0.996, 0.03168, 0.9963, 0.03218, 0.9959, 0.0324, 0.9959, 0.0324, 0.9963, 0.03218, 0.9965, 0.0326, 0.9962, 0.03285, 0.9962, 0.03285, 0.9965, 0.0326, 0.9968, 0.03295, 0.9964, 0.03317, 0.9964, 0.03317, 0.9968, 0.03295, 0.9973, 0.03325, 0.9967, 0.03343, 0.9743, 0.0386, 0.9739, 0.03892, 0.9732, 0.03883, 0.9736, 0.03858, 0.9736, 0.03858, 0.9732, 0.03883, 0.9726, 0.03893, 0.973, 0.03861, 0.973, 0.03861, 0.9726, 0.03893, 0.972, 0.03895, 0.9725, 0.03871, 0.9958, 0.03006, 0.9959, 0.02977, 0.996, 0.03019, 0.996, 0.03065, 0.996, 0.03065, 0.996, 0.03019, 0.9961, 0.03078, 0.9958, 0.03115, 0.9958, 0.03115, 0.9961, 0.03078, 0.9963, 0.03134, 0.996, 0.03168, 0.996, 0.03168, 0.9963, 0.03134, 0.9966, 0.0319, 0.9963, 0.03218, 0.9963, 0.03218, 0.9966, 0.0319, 0.9969, 0.03231, 0.9965, 0.0326, 0.9965, 0.0326, 0.9969, 0.03231, 0.9974, 0.03269, 0.9968, 0.03295, 0.9968, 0.03295, 0.9974, 0.03269, 0.9979, 0.033, 0.9973, 0.03325, 0.9739, 0.03892, 0.9737, 0.03929, 0.9728, 0.03911, 0.9732, 0.03883, 0.9732, 0.03883, 0.9728, 0.03911, 0.972, 0.03916, 0.9726, 0.03893, 0.9726, 0.03893, 0.972, 0.03916, 0.9715, 0.03921, 0.972, 0.03895, 0.9959, 0.02977, 0.996, 0.02951, 0.9962, 0.02986, 0.996, 0.03019, 0.996, 0.03019, 0.9962, 0.02986, 0.9963, 0.03031, 0.9961, 0.03078, 0.9961, 0.03078, 0.9963, 0.03031, 0.9966, 0.03094, 0.9963, 0.03134, 0.9762, 0.04028, 0.976, 0.04077, 0.9753, 0.04037, 0.9756, 0.03987, 0.9756, 0.03987, 0.9753, 0.04037, 0.9746, 0.04023, 0.9749, 0.03963, 0.9969, 0.03231, 0.9976, 0.03186, 0.9981, 0.03226, 0.9974, 0.03269, 0.9743, 0.03942, 0.974, 0.04001, 0.9732, 0.03971, 0.9737, 0.03929, 0.9737, 0.03929, 0.9732, 0.03971, 0.9723, 0.03948, 0.9728, 0.03911, 0.9728, 0.03911, 0.9723, 0.03948, 0.9716, 0.03953, 0.972, 0.03916, 0.972, 0.03916, 0.9716, 0.03953, 0.9712, 0.03946, 0.9715, 0.03921, 0.996, 0.02951, 0.9962, 0.02917, 0.9964, 0.02954, 0.9962, 0.02986, 0.9962, 0.02986, 0.9964, 0.02954, 0.9968, 0.02992, 0.9963, 0.03031, 0.9963, 0.03031, 0.9968, 0.02992, 0.9972, 0.03047, 0.9966, 0.03094, 0.976, 0.04077, 0.9757, 0.04138, 0.9749, 0.0411, 0.9753, 0.04037, 0.9753, 0.04037, 0.9749, 0.0411, 0.9742, 0.04094, 0.9746, 0.04023, 0.9746, 0.04023, 0.9742, 0.04094, 0.9735, 0.04074, 0.974, 0.04001, 0.974, 0.04001, 0.9735, 0.04074, 0.9726, 0.04042, 0.9732, 0.03971, 0.9732, 0.03971, 0.9726, 0.04042, 0.9718, 0.03998, 0.9723, 0.03948, 0.9723, 0.03948, 0.9718, 0.03998, 0.9713, 0.03991, 0.9716, 0.03953, 0.9716, 0.03953, 0.9713, 0.03991, 0.971, 0.03974, 0.9712, 0.03946, 0.9962, 0.02917, 0.9966, 0.02889, 0.9968, 0.02926, 0.9964, 0.02954, 0.9964, 0.02954, 0.9968, 0.02926, 0.9973, 0.02961, 0.9968, 0.02992, 0.9762, 0.0418, 0.9758, 0.04224, 0.9753, 0.04203, 0.9757, 0.04138, 0.9757, 0.04138, 0.9753, 0.04203, 0.9746, 0.0418, 0.9749, 0.0411, 0.9749, 0.0411, 0.9746, 0.0418, 0.9739, 0.04163, 0.9742, 0.04094, 0.9742, 0.04094, 0.9739, 0.04163, 0.9731, 0.04134, 0.9735, 0.04074, 0.9735, 0.04074, 0.9731, 0.04134, 0.9722, 0.04104, 0.9726, 0.04042, 0.9726, 0.04042, 0.9722, 0.04104, 0.9715, 0.04061, 0.9718, 0.03998, 0.9718, 0.03998, 0.9715, 0.04061, 0.9711, 0.04034, 0.9713, 0.03991, 0.9713, 0.03991, 0.9711, 0.04034, 0.9708, 0.04009, 0.971, 0.03974, 0.9966, 0.02889, 0.9969, 0.02858, 0.9972, 0.02895, 0.9968, 0.02926, 0.9968, 0.02926, 0.9972, 0.02895, 0.9977, 0.02928, 0.9973, 0.02961, 0.9758, 0.04224, 0.9754, 0.04273, 0.9749, 0.04256, 0.9753, 0.04203, 0.9753, 0.04203, 0.9749, 0.04256, 0.9742, 0.04244, 0.9746, 0.0418, 0.9746, 0.0418, 0.9742, 0.04244, 0.9734, 0.04219, 0.9739, 0.04163, 0.9739, 0.04163, 0.9734, 0.04219, 0.9726, 0.04188, 0.9731, 0.04134, 0.9731, 0.04134, 0.9726, 0.04188, 0.9718, 0.04157, 0.9722, 0.04104, 0.9722, 0.04104, 0.9718, 0.04157, 0.9713, 0.04129, 0.9715, 0.04061, 0.9715, 0.04061, 0.9713, 0.04129, 0.9708, 0.04093, 0.9711, 0.04034, 0.9711, 0.04034, 0.9708, 0.04093, 0.9705, 0.04056, 0.9708, 0.04009, 0.9969, 0.02858, 0.9973, 0.02832, 0.9977, 0.02859, 0.9972, 0.02895, 0.9972, 0.02895, 0.9977, 0.02859, 0.9981, 0.02883, 0.9977, 0.02928, 0.9754, 0.04273, 0.9749, 0.04336, 0.9744, 0.04324, 0.9749, 0.04256, 0.9749, 0.04256, 0.9744, 0.04324, 0.9736, 0.04306, 0.9742, 0.04244, 0.9742, 0.04244, 0.9736, 0.04306, 0.9728, 0.04267, 0.9734, 0.04219, 0.9734, 0.04219, 0.9728, 0.04267, 0.9721, 0.04225, 0.9726, 0.04188, 0.9726, 0.04188, 0.9721, 0.04225, 0.9716, 0.04195, 0.9718, 0.04157, 0.9718, 0.04157, 0.9716, 0.04195, 0.9711, 0.0417, 0.9713, 0.04129, 0.9713, 0.04129, 0.9711, 0.0417, 0.9707, 0.04141, 0.9708, 0.04093, 0.9708, 0.04093, 0.9707, 0.04141, 0.9704, 0.04107, 0.9705, 0.04056, 0.9756, 0.04365, 0.9751, 0.04386, 0.9747, 0.0438, 0.9753, 0.04348, 0.9753, 0.04348, 0.9747, 0.0438, 0.9743, 0.04381, 0.9749, 0.04336, 0.9749, 0.04336, 0.9743, 0.04381, 0.9738, 0.0438, 0.9744, 0.04324, 0.9744, 0.04324, 0.9738, 0.0438, 0.9731, 0.04348, 0.9736, 0.04306, 0.9736, 0.04306, 0.9731, 0.04348, 0.9723, 0.04295, 0.9728, 0.04267, 0.9728, 0.04267, 0.9723, 0.04295, 0.9717, 0.0425, 0.9721, 0.04225, 0.9721, 0.04225, 0.9717, 0.0425, 0.9713, 0.04223, 0.9716, 0.04195, 0.9716, 0.04195, 0.9713, 0.04223, 0.9711, 0.04197, 0.9711, 0.0417, 0.9711, 0.0417, 0.9711, 0.04197, 0.9708, 0.04168, 0.9707, 0.04141, 0.9707, 0.04141, 0.9708, 0.04168, 0.9704, 0.04139, 0.9704, 0.04107, 0.9751, 0.04386, 0.9746, 0.04405, 0.9742, 0.044, 0.9747, 0.0438, 0.9747, 0.0438, 0.9742, 0.044, 0.9738, 0.04403, 0.9743, 0.04381, 0.9743, 0.04381, 0.9738, 0.04403, 0.9733, 0.04401, 0.9738, 0.0438, 0.9738, 0.0438, 0.9733, 0.04401, 0.9727, 0.04363, 0.9731, 0.04348, 0.9731, 0.04348, 0.9727, 0.04363, 0.972, 0.04319, 0.9723, 0.04295, 0.9723, 0.04295, 0.972, 0.04319, 0.9715, 0.04277, 0.9717, 0.0425, 0.9717, 0.0425, 0.9715, 0.04277, 0.9711, 0.04249, 0.9713, 0.04223, 0.9713, 0.04223, 0.9711, 0.04249, 0.9709, 0.04223, 0.9711, 0.04197, 0.9711, 0.04197, 0.9709, 0.04223, 0.9708, 0.04191, 0.9708, 0.04168, 0.9708, 0.04168, 0.9708, 0.04191, 0.9705, 0.04164, 0.9704, 0.04139, 0.9746, 0.04405, 0.9742, 0.04416, 0.9738, 0.04423, 0.9742, 0.044, 0.9742, 0.044, 0.9738, 0.04423, 0.9734, 0.04425, 0.9738, 0.04403, 0.9738, 0.04403, 0.9734, 0.04425, 0.973, 0.04418, 0.9733, 0.04401, 0.9733, 0.04401, 0.973, 0.04418, 0.9724, 0.04386, 0.9727, 0.04363, 0.9727, 0.04363, 0.9724, 0.04386, 0.9718, 0.04361, 0.972, 0.04319, 0.972, 0.04319, 0.9718, 0.04361, 0.9712, 0.0432, 0.9715, 0.04277, 0.9715, 0.04277, 0.9712, 0.0432, 0.9709, 0.04286, 0.9711, 0.04249, 0.9711, 0.04249, 0.9709, 0.04286, 0.9707, 0.04253, 0.9709, 0.04223, 0.9709, 0.04223, 0.9707, 0.04253, 0.9707, 0.04224, 0.9708, 0.04191, 0.9708, 0.04191, 0.9707, 0.04224, 0.9705, 0.04195, 0.9705, 0.04164])
me_001.materials.append(mat_003)
me_001.materials.append(None)
me_001.update()
me_020 = bpy.data.meshes.new('Куб.020')
me_020.from_pydata([(0.9157, 1.09, -28.07), (-0.86, 0.9392, -23.43), (0.1625, -1.535, -2.308), (-0.3587, -1.542, -0.9133), (0.3378, 1.954, -35.88), (-0.3421, 1.948, -35.58), (-0.7483, 1.549, -28.21), (0.7846, 1.596, -31.02), (-0.01876, 2.06, -37.45), (-0.8659, 0.5134, -20.75), (-0.8871, 0.1234, -17.71), (-0.7233, -0.4214, -13.68), (-0.4853, -1.027, -6.479), (0.3671, -1.059, -6.011), (0.7244, -0.3518, -11.62), (0.9015, 0.6225, -21.35), (0.8961, 0.2308, -15.56), (-0.795, -5.201, 22.32), (0.9623, -4.868, 22.31), (-0.2598, -2.433, 7.901), (0.2591, -2.368, 8.444), (-0.1481, -6.042, 26.7), (0.529, -5.983, 26.11), (0.9011, -5.489, 26.66), (-0.6228, -5.684, 26.57), (0.2159, -6.134, 26.37), (0.9332, -4.45, 18.77), (0.9223, -4.057, 16.03), (0.7144, -3.526, 12.24), (0.4274, -2.898, 10.5), (-0.4247, -2.925, 11.45), (-0.7227, -3.662, 16.69), (-0.8192, -4.685, 21.77), (-0.8459, -4.25, 21.48), (2.241, 0.2856, -27.81), (0.5739, 0.9325, -28.85), (0.3437, -1.679, -2.048), (-0.1294, -1.456, -2.36), (2.125, 1.292, -38.33), (1.513, 1.583, -40.25), (0.9549, 1.419, -33.85), (2.354, 0.7888, -31.67), (1.857, 1.538, -41.16), (0.3742, 0.5596, -25.79), (0.1756, 0.2264, -22.45), (0.07171, -0.3235, -17.36), (-0.001257, -0.9527, -8.819), (0.746, -1.35, -5.535), (1.392, -0.8844, -10.65), (2.005, -0.1113, -20.72), (1.812, -0.4459, -14.58), (-2.191, -4.492, 22.96), (-0.4728, -4.956, 28.37), (-0.4563, -2.276, 7.614), (0.03505, -2.441, 9.785), (-1.994, -5.516, 30.27), (-1.361, -5.759, 31.84), (-0.8121, -5.475, 33.11), (-2.261, -4.989, 28.23), (-1.708, -5.758, 31.23), (-0.3055, -4.577, 24.34), (-0.1352, -4.227, 21.19), (-0.07727, -3.669, 16.21), (-0.05319, -2.985, 12.91), (-0.8299, -2.637, 11.1), (-1.435, -3.156, 16.06), (-1.984, -4.019, 21.82), (-1.816, -3.618, 21.01), (3.197, -1.783, 6.445), (2.439, -0.274, -11.45), (0.3493, -2.018, 3.513), (0.1588, -1.559, -1.469), (3.86, -0.9879, -1.798), (3.632, -0.4013, -9.634), (3.066, -0.1541, -10.44), (3.634, -1.482, 5.536), (3.857, -0.6494, -6.741), (2.031, -0.426, -11.89), (1.647, -0.5461, -11.95), (1.174, -0.8827, -9.94), (0.6348, -1.281, -4.608), (0.8765, -2.025, 5.719), (1.678, -2.084, 9.527), (2.704, -1.91, 9.248), (2.291, -2.019, 11.83), (-3.467, -2.529, -9.63), (-2.608, -3.904, 13.38), (-0.6941, -1.944, 1.808), (-0.4756, -2.359, 8.876), (-4.049, -3.405, -3.497), (-3.771, -3.97, 4.392), (-3.223, -4.076, 12.51), (-3.885, -2.845, -6.921), (-4.008, -3.761, -0.06565), (-2.209, -3.733, 12.58), (-1.835, -3.581, 12.56), (-1.391, -3.21, 10.15), (-0.9116, -2.711, 9.264), (-1.221, -1.979, -0.1678), (-2.026, -1.988, -3.806), (-3.015, -2.294, -7.047), (-2.638, -2.089, -4.8), (2.802, -3.093, 29.69), (2.929, -1.455, 8.22), (0.2334, -2.071, 7.428), (0.3042, -1.589, 1.62), (3.788, -2.69, 26.71), (3.902, -2.084, 17.96), (3.523, -1.618, 13.52), (3.322, -3.015, 31.96), (3.968, -2.397, 22.11), (2.51, -1.415, 4.929), (2.121, -1.355, 2.18), (1.547, -1.446, 0.7069), (0.8637, -1.555, 1.975), (0.6749, -2.302, 13.13), (1.322, -2.694, 22.21), (2.296, -2.985, 29.0), (1.87, -2.897, 28.64), (-3.232, -0.9018, -31.52), (-3.247, -2.45, -4.285), (-0.6325, -1.555, -1.224), (-0.6736, -2.004, 6.84), (-4.168, -1.419, -30.11), (-4.229, -2.026, -20.95), (-3.854, -2.339, -9.413), (-3.755, -0.9959, -31.93), (-4.313, -1.747, -26.75), (-2.818, -2.473, -2.247), (-2.425, -2.499, 0.3581), (-1.857, -2.366, 1.278), (-1.212, -2.129, 4.019), (-1.094, -1.362, -6.734), (-1.775, -1.029, -15.72), (-2.751, -0.881, -25.78), (-2.347, -0.8554, -20.89), (1.295, -4.597, 26.33), (2.405, -3.297, 10.33), (-0.1356, -2.215, 5.882), (0.2167, -1.853, 1.701), (2.336, -4.842, 25.28), (2.803, -4.399, 18.6), (2.778, -3.789, 15.45), (1.756, -4.844, 29.17), (2.664, -4.7, 21.76), (2.097, -3.011, 6.927), (1.824, -2.729, 4.144), (1.309, -2.463, 2.028), (0.689, -2.154, 2.513), (0.0736, -2.673, 11.09), (0.3477, -3.39, 19.26), (0.9502, -4.212, 25.67), (0.6566, -3.891, 25.34), (-1.67, 0.533, -40.38), (-2.768, -0.5703, -13.53), (-0.2343, -1.636, -4.282), (-0.5803, -1.932, 3.582), (-2.713, 0.7719, -41.22), (-3.182, 0.3742, -32.35), (-3.134, -0.09134, -20.03), (-2.121, 0.8096, -42.01), (-3.047, 0.629, -38.27), (-2.468, -0.8692, -10.52), (-2.199, -1.146, -7.015), (-1.69, -1.423, -4.762), (-1.058, -1.671, -0.4974), (-0.4379, -1.194, -10.81), (-0.7042, -0.5066, -21.28), (-1.31, 0.2372, -33.54), (-1.003, -0.005001, -27.73)], [], [(3, 2, 13, 14, 16, 15, 0, 7, 4, 8, 5, 6, 1, 9, 10, 11, 12), (20, 19, 30, 31, 33, 32, 17, 24, 21, 25, 22, 23, 18, 26, 27, 28, 29), (37, 36, 47, 48, 50, 49, 34, 41, 38, 42, 39, 40, 35, 43, 44, 45, 46), (54, 53, 64, 65, 67, 66, 51, 58, 55, 59, 56, 57, 52, 60, 61, 62, 63), (71, 70, 81, 82, 84, 83, 68, 75, 72, 76, 73, 74, 69, 77, 78, 79, 80), (88, 87, 98, 99, 101, 100, 85, 92, 89, 93, 90, 91, 86, 94, 95, 96, 97), (105, 104, 115, 116, 118, 117, 102, 109, 106, 110, 107, 108, 103, 111, 112, 113, 114), (122, 121, 132, 133, 135, 134, 119, 126, 123, 127, 124, 125, 120, 128, 129, 130, 131), (139, 138, 149, 150, 152, 151, 136, 143, 140, 144, 141, 142, 137, 145, 146, 147, 148), (156, 155, 166, 167, 169, 168, 153, 160, 157, 161, 158, 159, 154, 162, 163, 164, 165)])
_uv = me_020.uv_layers.new(name='UVКарта')
_uv.uv.foreach_set('vector', [0.1772, 0.0, 0.1808, 0.002065, 0.182, 0.007609, 0.1843, 0.01601, 0.1853, 0.02192, 0.1852, 0.03054, 0.1853, 0.04053, 0.1842, 0.04496, 0.1811, 0.05221, 0.1786, 0.05454, 0.1764, 0.05176, 0.1736, 0.0408, 0.173, 0.03364, 0.1731, 0.02962, 0.1731, 0.02507, 0.1744, 0.01903, 0.1762, 0.008301, 0.2068, 0.02752, 0.2033, 0.02832, 0.2021, 0.023, 0.1998, 0.01516, 0.1988, 0.007994, 0.1991, 0.007494, 0.1995, 0.006609, 0.2004, 0.0002556, 0.2038, 0.0, 0.2064, 0.0004635, 0.2085, 0.0008774, 0.2108, 0.0001297, 0.2114, 0.006643, 0.2113, 0.01194, 0.2114, 0.01605, 0.2101, 0.02173, 0.208, 0.02441, 0.1234, 0.0004678, 0.1269, 0.0, 0.1288, 0.005219, 0.132, 0.01288, 0.1339, 0.01877, 0.1338, 0.02789, 0.1339, 0.03844, 0.1336, 0.04423, 0.1305, 0.05412, 0.128, 0.05832, 0.1258, 0.05697, 0.1233, 0.04746, 0.1219, 0.03999, 0.1213, 0.03539, 0.1208, 0.0304, 0.1213, 0.0228, 0.1228, 0.01009, 0.1959, 0.03494, 0.1919, 0.03814, 0.1905, 0.03291, 0.1879, 0.02546, 0.1869, 0.01807, 0.1861, 0.0168, 0.1853, 0.01503, 0.1865, 0.007175, 0.1891, 0.004101, 0.1915, 0.002674, 0.194, 0.001801, 0.198, 0.0, 0.1988, 0.007095, 0.1986, 0.01312, 0.1988, 0.01783, 0.1975, 0.02527, 0.1965, 0.03024, 0.09571, 0.0196, 0.09813, 0.01219, 0.1021, 0.008953, 0.1084, 0.00336, 0.113, 0.0, 0.1153, 0.003848, 0.1181, 0.00803, 0.1208, 0.009439, 0.1208, 0.02036, 0.1197, 0.02771, 0.1175, 0.03201, 0.1134, 0.03321, 0.1089, 0.03465, 0.1061, 0.03526, 0.1035, 0.03532, 0.1008, 0.03227, 0.09827, 0.02431, 0.1529, 0.02749, 0.1518, 0.01699, 0.1547, 0.01404, 0.1588, 0.008614, 0.1625, 0.007117, 0.1642, 0.003807, 0.1662, 0.0, 0.17, 0.004016, 0.1722, 0.009143, 0.173, 0.01426, 0.173, 0.02089, 0.1724, 0.03293, 0.1686, 0.03423, 0.1656, 0.03305, 0.1631, 0.03301, 0.1593, 0.02944, 0.1558, 0.02809, 0.09239, 0.001241, 0.09571, 0.009867, 0.09556, 0.01835, 0.09571, 0.03186, 0.09523, 0.04142, 0.09245, 0.042, 0.08931, 0.04309, 0.08697, 0.04648, 0.08116, 0.03873, 0.07765, 0.03193, 0.07606, 0.02576, 0.07654, 0.01911, 0.07791, 0.01121, 0.07908, 0.006314, 0.08033, 0.002216, 0.08346, 0.0, 0.08876, 0.001816, 0.07149, 0.0, 0.07606, 0.01194, 0.07588, 0.02014, 0.07606, 0.0335, 0.07495, 0.04121, 0.0749, 0.04845, 0.0748, 0.05696, 0.07149, 0.0576, 0.06781, 0.05489, 0.06509, 0.04991, 0.06257, 0.04132, 0.05886, 0.02423, 0.06022, 0.0166, 0.06204, 0.01355, 0.0633, 0.009661, 0.06662, 0.008265, 0.06942, 0.004195, 0.1484, 0.0, 0.1518, 0.00621, 0.1517, 0.01398, 0.1518, 0.02617, 0.1512, 0.03524, 0.1492, 0.0358, 0.1468, 0.03684, 0.1444, 0.04109, 0.1393, 0.03538, 0.1361, 0.03018, 0.1343, 0.02547, 0.1339, 0.02073, 0.1352, 0.01308, 0.1364, 0.007991, 0.1376, 0.003825, 0.1407, 0.0006328, 0.1452, 0.001269, 0.05489, 0.0, 0.05886, 0.01165, 0.0587, 0.02136, 0.05886, 0.03694, 0.058, 0.04655, 0.05706, 0.05518, 0.05596, 0.06535, 0.0531, 0.06782, 0.04888, 0.06666, 0.046, 0.06229, 0.04389, 0.05351, 0.04172, 0.03525, 0.04303, 0.02557, 0.04456, 0.02105, 0.04576, 0.01583, 0.04888, 0.01244, 0.05239, 0.006083])
me_020.update()
me_021 = bpy.data.meshes.new('Куб.021')
me_021.from_pydata([(0.5238, 0.2621, 672.0), (0.298, 0.2017, 672.0), (0.1328, 0.03639, 672.0), (0.07228, -0.1894, 672.0), (0.1328, -0.4151, 672.0), (0.298, -0.5804, 672.0), (0.5238, -0.6409, 672.0), (0.7495, -0.5804, 672.0), (0.9148, -0.4151, 672.0), (0.9753, -0.1894, 672.0), (0.9148, 0.03639, 672.0), (0.7495, 0.2017, 672.0), (0.5424, 0.2472, 542.7), (0.3222, 0.1822, 542.7), (0.1599, 0.01455, 542.7), (0.09831, -0.2103, 542.7), (0.1542, -0.4324, 542.7), (0.3135, -0.5928, 542.7), (0.5339, -0.649, 542.6), (0.7562, -0.5857, 542.6), (0.92, -0.4193, 542.6), (0.981, -0.194, 542.6), (0.9229, 0.02983, 542.6), (0.7622, 0.1915, 542.6), (0.2766, 0.3601, 329.0), (0.07454, 0.28, 329.2), (-0.07261, 0.11, 329.2), (-0.1283, -0.1094, 329.2), (-0.07852, -0.3288, 329.2), (0.06377, -0.4799, 329.1), (0.2601, -0.5221, 328.9), (0.4581, -0.4442, 328.8), (0.6053, -0.2665, 328.7), (0.6663, -0.03901, 328.7), (0.6205, 0.1798, 328.8), (0.479, 0.3282, 328.9), (-0.004662, 0.6235, 264.6), (-0.2152, 0.5507, 264.7), (-0.3679, 0.3754, 264.8), (-0.422, 0.1445, 264.8), (-0.3616, -0.08124, 264.8), (-0.1977, -0.2429, 264.7), (0.02158, -0.29, 264.5), (0.2342, -0.2149, 264.3), (0.3836, -0.037, 264.2), (0.4289, 0.1935, 264.4), (0.3659, 0.4147, 264.5), (0.2082, 0.5734, 264.6), (0.09886, 0.2339, 131.9), (-0.1172, 0.1656, 132.0), (-0.2722, -0.007854, 132.0), (-0.3228, -0.2416, 132.1), (-0.2587, -0.4702, 132.1), (-0.09729, -0.6324, 132.1), (0.1303, -0.6944, 132.1), (0.358, -0.6355, 132.1), (0.5173, -0.4654, 132.0), (0.5656, -0.2298, 132.0), (0.4955, 0.003683, 131.9), (0.3246, 0.1734, 131.9), (-0.1435, -1.566, -0.4016), (-0.3411, -1.54, 1.646), (-0.4724, -1.6, 4.118), (-0.5027, -1.732, 6.322), (-0.4219, -1.895, 7.796), (-0.2496, -2.038, 8.309), (-0.03092, -2.121, 7.796), (0.1746, -2.123, 6.322), (0.3096, -2.051, 4.118), (0.3361, -1.931, 1.646), (0.2475, -1.792, -0.4016), (0.07074, -1.662, -1.239)], [], [(0, 11, 23, 12), (5, 4, 16, 17), (6, 5, 17, 18), (7, 6, 18, 19), (8, 7, 19, 20), (1, 0, 12, 13), (9, 8, 20, 21), (2, 1, 13, 14), (10, 9, 21, 22), (3, 2, 14, 15), (11, 10, 22, 23), (4, 3, 15, 16), (18, 17, 29, 30), (19, 18, 30, 31), (20, 19, 31, 32), (13, 12, 24, 25), (21, 20, 32, 33), (14, 13, 25, 26), (22, 21, 33, 34), (15, 14, 26, 27), (23, 22, 34, 35), (16, 15, 27, 28), (12, 23, 35, 24), (17, 16, 28, 29), (34, 33, 45, 46), (27, 26, 38, 39), (35, 34, 46, 47), (28, 27, 39, 40), (24, 35, 47, 36), (29, 28, 40, 41), (30, 29, 41, 42), (31, 30, 42, 43), (32, 31, 43, 44), (25, 24, 36, 37), (33, 32, 44, 45), (26, 25, 37, 38), (42, 41, 53, 54), (43, 42, 54, 55), (44, 43, 55, 56), (37, 36, 48, 49), (45, 44, 56, 57), (38, 37, 49, 50), (46, 45, 57, 58), (39, 38, 50, 51), (47, 46, 58, 59), (40, 39, 51, 52), (36, 47, 59, 48), (41, 40, 52, 53), (50, 49, 61, 62), (58, 57, 69, 70), (51, 50, 62, 63), (59, 58, 70, 71), (52, 51, 63, 64), (48, 59, 71, 60), (53, 52, 64, 65), (54, 53, 65, 66), (55, 54, 66, 67), (56, 55, 67, 68), (49, 48, 60, 61), (57, 56, 68, 69)])
_uv = me_021.uv_layers.new(name='UVКарта')
_uv.uv.foreach_set('vector', [0.0309, 0.0, 0.03248, 0.0, 0.03217, 0.1921, 0.03064, 0.1921, 0.03839, 0.9888, 0.03699, 0.9888, 0.03745, 0.7967, 0.03879, 0.7966, 0.03999, 0.9888, 0.03839, 0.9888, 0.03879, 0.7966, 0.04035, 0.7966, 0.04139, 0.9888, 0.03999, 0.9888, 0.04035, 0.7966, 0.04172, 0.7966, 0.01066, 0.0, 0.01216, 0.0, 0.009976, 0.1922, 0.008474, 0.1922, 0.02967, 0.0, 0.0309, 0.0, 0.03064, 0.1921, 0.02946, 0.1921, 0.009071, 0.0, 0.01066, 0.0, 0.008474, 0.1922, 0.006885, 0.1922, 0.02125, 0.9957, 0.01977, 0.9957, 0.01772, 0.8036, 0.0192, 0.8037, 0.007814, 0.0, 0.009071, 0.0, 0.006885, 0.1922, 0.005634, 0.1922, 0.02285, 0.9957, 0.02125, 0.9957, 0.0192, 0.8037, 0.0208, 0.8036, 0.03248, 0.0, 0.03399, 0.0, 0.03365, 0.1922, 0.03217, 0.1921, 0.02414, 0.9957, 0.02285, 0.9957, 0.0208, 0.8036, 0.02208, 0.8036, 0.04035, 0.7966, 0.03879, 0.7966, 0.03739, 0.4794, 0.03877, 0.4792, 0.04172, 0.7966, 0.04035, 0.7966, 0.03877, 0.4792, 0.03995, 0.479, 0.008474, 0.1922, 0.009976, 0.1922, 0.006273, 0.5098, 0.004745, 0.5099, 0.02946, 0.1921, 0.03064, 0.1921, 0.02797, 0.5094, 0.02694, 0.5092, 0.006885, 0.1922, 0.008474, 0.1922, 0.004745, 0.5099, 0.003142, 0.5099, 0.0192, 0.8037, 0.01772, 0.8036, 0.01422, 0.4865, 0.01568, 0.4866, 0.005634, 0.1922, 0.006885, 0.1922, 0.003142, 0.5099, 0.00189, 0.5098, 0.0208, 0.8036, 0.0192, 0.8037, 0.01568, 0.4866, 0.01723, 0.4866, 0.03217, 0.1921, 0.03365, 0.1922, 0.03064, 0.5098, 0.02932, 0.5096, 0.02208, 0.8036, 0.0208, 0.8036, 0.01723, 0.4866, 0.0185, 0.4865, 0.03064, 0.1921, 0.03217, 0.1921, 0.02932, 0.5096, 0.02797, 0.5094, 0.03879, 0.7966, 0.03745, 0.7967, 0.03617, 0.4796, 0.03739, 0.4794, 0.00189, 0.5098, 0.003142, 0.5099, 0.001237, 0.6055, 1.899e-05, 0.6053, 0.01723, 0.4866, 0.01568, 0.4866, 0.01367, 0.3908, 0.01528, 0.3909, 0.02932, 0.5096, 0.03064, 0.5098, 0.02816, 0.6053, 0.02671, 0.6052, 0.0185, 0.4865, 0.01723, 0.4866, 0.01528, 0.3909, 0.01658, 0.3909, 0.02797, 0.5094, 0.02932, 0.5096, 0.02671, 0.6052, 0.02524, 0.6051, 0.03739, 0.4794, 0.03617, 0.4796, 0.03399, 0.3839, 0.03537, 0.3838, 0.03877, 0.4792, 0.03739, 0.4794, 0.03537, 0.3838, 0.03691, 0.3834, 0.03995, 0.479, 0.03877, 0.4792, 0.03691, 0.3834, 0.03819, 0.3832, 0.004745, 0.5099, 0.006273, 0.5098, 0.004348, 0.6056, 0.002813, 0.6057, 0.02694, 0.5092, 0.02797, 0.5094, 0.02524, 0.6051, 0.02414, 0.605, 0.003142, 0.5099, 0.004745, 0.5099, 0.002813, 0.6057, 0.001237, 0.6055, 0.01568, 0.4866, 0.01422, 0.4865, 0.01216, 0.3907, 0.01367, 0.3908, 0.03691, 0.3834, 0.03537, 0.3838, 0.03701, 0.1868, 0.03863, 0.1868, 0.03819, 0.3832, 0.03691, 0.3834, 0.03863, 0.1868, 0.04004, 0.1868, 0.002813, 0.6057, 0.004348, 0.6056, 0.004412, 0.802, 0.0029, 0.802, 0.02414, 0.605, 0.02524, 0.6051, 0.0266, 0.8022, 0.02545, 0.8021, 0.001237, 0.6055, 0.002813, 0.6057, 0.0029, 0.802, 0.00128, 0.8021, 0.01367, 0.3908, 0.01216, 0.3907, 0.01221, 0.1936, 0.01371, 0.1936, 1.899e-05, 0.6053, 0.001237, 0.6055, 0.00128, 0.8021, 0.0, 0.8022, 0.01528, 0.3909, 0.01367, 0.3908, 0.01371, 0.1936, 0.01533, 0.1937, 0.02671, 0.6052, 0.02816, 0.6053, 0.02974, 0.8022, 0.02818, 0.8022, 0.01658, 0.3909, 0.01528, 0.3909, 0.01533, 0.1937, 0.01664, 0.1937, 0.02524, 0.6051, 0.02671, 0.6052, 0.02818, 0.8022, 0.0266, 0.8022, 0.03537, 0.3838, 0.03399, 0.3839, 0.03565, 0.1868, 0.03701, 0.1868, 0.01371, 0.1936, 0.01221, 0.1936, 0.02156, 0.0, 0.02232, 0.003672, 0.02974, 0.8022, 0.03086, 0.8021, 0.03399, 0.9957, 0.03303, 0.9988, 0.01533, 0.1937, 0.01371, 0.1936, 0.02232, 0.003672, 0.02327, 0.006945, 0.02818, 0.8022, 0.02974, 0.8022, 0.03303, 0.9988, 0.03154, 1.0, 0.01664, 0.1937, 0.01533, 0.1937, 0.02327, 0.006945, 0.02414, 0.009134, 0.0266, 0.8022, 0.02818, 0.8022, 0.03154, 1.0, 0.02993, 0.9988, 0.03701, 0.1868, 0.03565, 0.1868, 0.03735, 0.002189, 0.03875, 0.002951, 0.03863, 0.1868, 0.03701, 0.1868, 0.03875, 0.002951, 0.04035, 0.002189, 0.04004, 0.1868, 0.03863, 0.1868, 0.04035, 0.002189, 0.04172, 0.0, 0.0029, 0.802, 0.004412, 0.802, 0.01216, 0.9888, 0.0113, 0.9921, 0.02545, 0.8021, 0.0266, 0.8022, 0.02993, 0.9988, 0.02863, 0.9957, 0.00128, 0.8021, 0.0029, 0.802, 0.0113, 0.9921, 0.01042, 0.9957])
me_021.materials.append(mat_005)
me_021.update()
me_001_1 = bpy.data.meshes.new('Окружность.001')
me_001_1.from_pydata([(1.354e-09, 0.7274, 0.0), (-0.3637, 0.63, 0.0), (-0.63, 0.3637, 0.0), (-0.7274, 0.0, 0.0), (-0.63, -0.3637, 0.0), (-0.3637, -0.63, 0.0), (1.354e-09, -0.7274, 0.0), (0.3637, -0.63, 0.0), (0.63, -0.3637, 0.0), (0.7274, 0.0, 0.0), (0.63, 0.3637, 0.0), (0.3637, 0.63, 0.0), (1.354e-09, 0.7274, 0.0), (-0.3637, 0.63, 0.0), (-0.63, 0.3637, 0.0), (-0.7274, 0.0, 0.0), (-0.63, -0.3637, 0.0), (-0.3637, -0.63, 0.0), (1.354e-09, -0.7274, 0.0), (0.3637, -0.63, 0.0), (0.63, -0.3637, 0.0), (0.7274, 0.0, 0.0), (0.63, 0.3637, 0.0), (0.3637, 0.63, 0.0), (1.354e-09, 0.7274, 0.0), (-0.3637, 0.63, 0.0), (-0.63, 0.3637, 0.0), (-0.7274, 0.0, 0.0), (-0.63, -0.3637, 0.0), (-0.3637, -0.63, 0.0), (1.354e-09, -0.7274, 0.0), (0.3637, -0.63, 0.0), (0.63, -0.3637, 0.0), (0.7274, 0.0, 0.0), (0.63, 0.3637, 0.0), (0.3637, 0.63, 0.0), (-4.13e-09, 1.206, 3.421), (-0.6029, 1.044, 3.421), (-1.044, 0.6029, 3.421), (-1.206, 3.016e-09, 3.421), (-1.044, -0.6029, 3.421), (-0.6029, -1.044, 3.421), (-4.13e-09, -1.206, 3.421), (0.6029, -1.044, 3.421), (1.044, -0.6029, 3.421), (1.206, 3.016e-09, 3.421), (1.044, 0.6029, 3.421), (0.6029, 1.044, 3.421), (1.354e-09, 0.7274, 0.0), (-0.3637, 0.63, 0.0), (-0.63, 0.3637, 0.0), (-0.7274, 0.0, 0.0), (-0.63, -0.3637, 0.0), (-0.3637, -0.63, 0.0), (1.354e-09, -0.7274, 0.0), (0.3637, -0.63, 0.0), (0.63, -0.3637, 0.0), (0.7274, 0.0, 0.0), (0.63, 0.3637, 0.0), (0.3637, 0.63, 0.0), (-0.1981, 0.3193, 0.0), (-0.3312, -0.1775, 0.0), (0.3312, 0.1775, 0.0), (0.1981, -0.3193, 0.0), (-5.195e-09, 1.517, 3.421), (-0.7583, 1.313, 3.421), (-1.313, 0.7583, 3.421), (-1.517, 3.793e-09, 3.421), (-1.313, -0.7583, 3.421), (-0.7583, -1.313, 3.421), (-5.195e-09, -1.517, 3.421), (0.7583, -1.313, 3.421), (1.313, -0.7583, 3.421), (1.517, 3.793e-09, 3.421), (1.313, 0.7583, 3.421), (0.7583, 1.313, 3.421), (-5.195e-09, 1.517, 4.16), (-0.7583, 1.313, 4.16), (-1.313, 0.7583, 4.16), (-1.517, 3.793e-09, 4.16), (-1.313, -0.7583, 4.16), (-0.7583, -1.313, 4.16), (-5.195e-09, -1.517, 4.16), (0.7583, -1.313, 4.16), (1.313, -0.7583, 4.16), (1.517, 3.793e-09, 4.16), (1.313, 0.7583, 4.16), (0.7583, 1.313, 4.16)], [], [(7, 6, 18, 19), (4, 3, 15, 16), (11, 10, 22, 23), (1, 0, 12, 13), (8, 7, 19, 20), (5, 4, 16, 17), (0, 11, 23, 12), (2, 1, 13, 14), (9, 8, 20, 21), (6, 5, 17, 18), (3, 2, 14, 15), (10, 9, 21, 22), (12, 23, 35, 24), (14, 13, 25, 26), (21, 20, 32, 33), (18, 17, 29, 30), (15, 14, 26, 27), (22, 21, 33, 34), (19, 18, 30, 31), (16, 15, 27, 28), (23, 22, 34, 35), (13, 12, 24, 25), (20, 19, 31, 32), (17, 16, 28, 29), (29, 28, 40, 41), (24, 35, 47, 36), (26, 25, 37, 38), (33, 32, 44, 45), (30, 29, 41, 42), (27, 26, 38, 39), (34, 33, 45, 46), (31, 30, 42, 43), (28, 27, 39, 40), (35, 34, 46, 47), (25, 24, 36, 37), (32, 31, 43, 44), (29, 30, 54, 53), (26, 27, 51, 50), (33, 34, 58, 57), (30, 31, 55, 54), (27, 28, 52, 51), (34, 35, 59, 58), (24, 25, 49, 48), (31, 32, 56, 55), (28, 29, 53, 52), (35, 24, 48, 59), (25, 26, 50, 49), (32, 33, 57, 56), (50, 60, 48, 49), (60, 62, 59, 48), (62, 57, 58, 59), (51, 61, 60, 50), (61, 63, 62, 60), (63, 56, 57, 62), (52, 53, 61, 51), (53, 54, 63, 61), (54, 55, 56, 63), (43, 42, 70, 71), (40, 39, 67, 68), (47, 46, 74, 75), (37, 36, 64, 65), (44, 43, 71, 72), (41, 40, 68, 69), (36, 47, 75, 64), (38, 37, 65, 66), (45, 44, 72, 73), (42, 41, 69, 70), (39, 38, 66, 67), (46, 45, 73, 74), (72, 71, 83, 84), (69, 68, 80, 81), (64, 75, 87, 76), (66, 65, 77, 78), (73, 72, 84, 85), (70, 69, 81, 82), (67, 66, 78, 79), (74, 73, 85, 86), (71, 70, 82, 83), (68, 67, 79, 80), (75, 74, 86, 87), (65, 64, 76, 77)])
_uv = me_001_1.uv_layers.new(name='UVКарта')
_uv.uv.foreach_set('vector', [0.1192, 0.03532, 0.1192, 0.03532, 0.1192, 0.03532, 0.1192, 0.03532, 0.1192, 0.03532, 0.1192, 0.03532, 0.1192, 0.03532, 0.1192, 0.03532, 0.1192, 0.03532, 0.1192, 0.03532, 0.1192, 0.03532, 0.1192, 0.03532, 0.1192, 0.03532, 0.1192, 0.03532, 0.1192, 0.03532, 0.1192, 0.03532, 0.1192, 0.03532, 0.1192, 0.03532, 0.1192, 0.03532, 0.1192, 0.03532, 0.1192, 0.03532, 0.1192, 0.03532, 0.1192, 0.03532, 0.1192, 0.03532, 0.1192, 0.03532, 0.1192, 0.03532, 0.1192, 0.03532, 0.1192, 0.03532, 0.1192, 0.03532, 0.1192, 0.03532, 0.1192, 0.03532, 0.1192, 0.03532, 0.1192, 0.03532, 0.1192, 0.03532, 0.1192, 0.03532, 0.1192, 0.03532, 0.1192, 0.03532, 0.1192, 0.03532, 0.1192, 0.03532, 0.1192, 0.03532, 0.1192, 0.03532, 0.1192, 0.03532, 0.1192, 0.03532, 0.1192, 0.03532, 0.1192, 0.03532, 0.1192, 0.03532, 0.1192, 0.03532, 0.1192, 0.03532, 0.1192, 0.03532, 0.1192, 0.03532, 0.1192, 0.03532, 0.1192, 0.03532, 0.1192, 0.03532, 0.1192, 0.03532, 0.1192, 0.03532, 0.1192, 0.03532, 0.1192, 0.03532, 0.1192, 0.03532, 0.1192, 0.03532, 0.1192, 0.03532, 0.1192, 0.03532, 0.1192, 0.03532, 0.1192, 0.03532, 0.1192, 0.03532, 0.1192, 0.03532, 0.1192, 0.03532, 0.1192, 0.03532, 0.1192, 0.03532, 0.1192, 0.03532, 0.1192, 0.03532, 0.1192, 0.03532, 0.1192, 0.03532, 0.1192, 0.03532, 0.1192, 0.03532, 0.1192, 0.03532, 0.1192, 0.03532, 0.1192, 0.03532, 0.1192, 0.03532, 0.1192, 0.03532, 0.1192, 0.03532, 0.1192, 0.03532, 0.1192, 0.03532, 0.1192, 0.03532, 0.1192, 0.03532, 0.1192, 0.03532, 0.1192, 0.03532, 0.1192, 0.03532, 0.1192, 0.03532, 0.1192, 0.03532, 0.1192, 0.03532, 0.1192, 0.03532, 0.1192, 0.03532, 0.1192, 0.03532, 0.1192, 0.03532, 0.1192, 0.03532, 0.1192, 0.03532, 0.1029, 0.03533, 0.1051, 0.03532, 0.1074, 0.04042, 0.1037, 0.04045, 0.1564, 0.0386, 0.159, 0.0386, 0.1598, 0.04372, 0.1555, 0.04372, 0.1146, 0.03533, 0.1169, 0.03532, 0.1192, 0.04042, 0.1155, 0.04045, 0.1898, 0.03815, 0.1924, 0.03815, 0.1933, 0.04327, 0.189, 0.04327, 0.1003, 0.03533, 0.1029, 0.03533, 0.1037, 0.04045, 0.09943, 0.04045, 0.112, 0.03533, 0.1146, 0.03533, 0.1155, 0.04045, 0.1112, 0.04045, 0.1876, 0.03814, 0.1898, 0.03815, 0.189, 0.04327, 0.1853, 0.04324, 0.09804, 0.03532, 0.1003, 0.03533, 0.09943, 0.04045, 0.09571, 0.04042, 0.1098, 0.03532, 0.112, 0.03533, 0.1112, 0.04045, 0.1074, 0.04042, 0.159, 0.0386, 0.1612, 0.03858, 0.1636, 0.04368, 0.1598, 0.04372, 0.1541, 0.03858, 0.1564, 0.0386, 0.1555, 0.04372, 0.1518, 0.04368, 0.1924, 0.03815, 0.1947, 0.03814, 0.197, 0.04324, 0.1933, 0.04327, 0.1192, 0.03532, 0.1192, 0.03532, 0.1192, 0.03532, 0.1192, 0.03532, 0.1192, 0.03532, 0.1192, 0.03532, 0.1192, 0.03532, 0.1192, 0.03532, 0.1192, 0.03532, 0.1192, 0.03532, 0.1192, 0.03532, 0.1192, 0.03532, 0.1192, 0.03532, 0.1192, 0.03532, 0.1192, 0.03532, 0.1192, 0.03532, 0.1192, 0.03532, 0.1192, 0.03532, 0.1192, 0.03532, 0.1192, 0.03532, 0.1192, 0.03532, 0.1192, 0.03532, 0.1192, 0.03532, 0.1192, 0.03532, 0.1192, 0.03532, 0.1192, 0.03532, 0.1192, 0.03532, 0.1192, 0.03532, 0.1192, 0.03532, 0.1192, 0.03532, 0.1192, 0.03532, 0.1192, 0.03532, 0.1192, 0.03532, 0.1192, 0.03532, 0.1192, 0.03532, 0.1192, 0.03532, 0.1192, 0.03532, 0.1192, 0.03532, 0.1192, 0.03532, 0.1192, 0.03532, 0.1192, 0.03532, 0.1192, 0.03532, 0.1192, 0.03532, 0.1192, 0.03532, 0.1192, 0.03532, 0.1192, 0.03532, 0.1192, 0.03532, 0.1192, 0.03532, 0.1074, 0.04045, 0.107, 0.04109, 0.1039, 0.04121, 0.1052, 0.04073, 0.107, 0.04109, 0.107, 0.0419, 0.1039, 0.04177, 0.1039, 0.04121, 0.107, 0.0419, 0.1074, 0.04254, 0.1052, 0.04226, 0.1039, 0.04177, 0.11, 0.04045, 0.1105, 0.04109, 0.107, 0.04109, 0.1074, 0.04045, 0.1105, 0.04109, 0.1105, 0.0419, 0.107, 0.0419, 0.107, 0.04109, 0.1105, 0.0419, 0.11, 0.04254, 0.1074, 0.04254, 0.107, 0.0419, 0.1123, 0.04073, 0.1136, 0.04121, 0.1105, 0.04109, 0.11, 0.04045, 0.1136, 0.04121, 0.1136, 0.04177, 0.1105, 0.0419, 0.1105, 0.04109, 0.1136, 0.04177, 0.1123, 0.04226, 0.11, 0.04254, 0.1105, 0.0419, 0.1699, 0.03594, 0.1678, 0.03514, 0.1693, 0.03481, 0.172, 0.03582, 0.1597, 0.03467, 0.156, 0.03514, 0.1545, 0.03481, 0.1592, 0.03423, 0.1597, 0.03813, 0.164, 0.03813, 0.1646, 0.03858, 0.1592, 0.03858, 0.1539, 0.03687, 0.156, 0.03767, 0.1545, 0.038, 0.1518, 0.03699, 0.1699, 0.03687, 0.1699, 0.03594, 0.172, 0.03582, 0.172, 0.03699, 0.164, 0.03467, 0.1597, 0.03467, 0.1592, 0.03423, 0.1646, 0.03423, 0.156, 0.03767, 0.1597, 0.03813, 0.1592, 0.03858, 0.1545, 0.038, 0.1539, 0.03594, 0.1539, 0.03687, 0.1518, 0.03699, 0.1518, 0.03582, 0.1678, 0.03767, 0.1699, 0.03687, 0.172, 0.03699, 0.1693, 0.038, 0.1678, 0.03514, 0.164, 0.03467, 0.1646, 0.03423, 0.1693, 0.03481, 0.156, 0.03514, 0.1539, 0.03594, 0.1518, 0.03582, 0.1545, 0.03481, 0.164, 0.03813, 0.1678, 0.03767, 0.1693, 0.038, 0.1646, 0.03858, 0.1137, 0.04146, 0.1136, 0.04045, 0.1186, 0.04045, 0.1188, 0.04146, 0.1341, 0.0421, 0.1339, 0.04109, 0.1389, 0.04109, 0.1391, 0.0421, 0.1393, 0.04327, 0.1393, 0.0421, 0.1444, 0.0421, 0.1444, 0.04327, 0.1446, 0.0421, 0.1444, 0.04109, 0.1495, 0.04109, 0.1496, 0.0421, 0.1137, 0.04263, 0.1137, 0.04146, 0.1188, 0.04146, 0.1188, 0.04263, 0.1341, 0.04327, 0.1341, 0.0421, 0.1391, 0.0421, 0.1391, 0.04327, 0.1446, 0.04327, 0.1446, 0.0421, 0.1496, 0.0421, 0.1496, 0.04327, 0.1136, 0.04364, 0.1137, 0.04263, 0.1188, 0.04263, 0.1186, 0.04364, 0.1339, 0.04428, 0.1341, 0.04327, 0.1391, 0.04327, 0.1389, 0.04428, 0.1444, 0.04428, 0.1446, 0.04327, 0.1496, 0.04327, 0.1495, 0.04428, 0.1393, 0.0421, 0.1391, 0.04109, 0.1442, 0.04109, 0.1444, 0.0421, 0.1391, 0.04428, 0.1393, 0.04327, 0.1444, 0.04327, 0.1442, 0.04428])
me_001_1.materials.append(mat_001)
me_001_1.update()

# ---- objects
ob_x = bpy.data.objects.new('Камера', cam_x)
ob_x_1 = bpy.data.objects.new('Куб', me_x)
ob_x_2 = bpy.data.objects.new('Солнце', light_x)
ob_x_3 = bpy.data.objects.new('Плоскость', me_002)
ob_001 = bpy.data.objects.new('Цилиндр.001', me_001)
ob_001_1 = bpy.data.objects.new('Куб.001', me_020)
ob_002 = bpy.data.objects.new('Куб.002', me_021)
ob_001_2 = bpy.data.objects.new('Солнце.001', light_001)
ob_x_4 = bpy.data.objects.new('Окружность', me_001_1)

# ---- transforms, parenting, visibility, modifiers, constraints
ob_x.location = (11.14, -15.46, 17.8)
ob_x.rotation_euler = (0.8959, -4.608e-07, 0.5655)
ob_x_1.location = (-0.03779, 0.001056, 5.731)
ob_x_1.scale = (0.2074, 0.2074, -0.006812)
_m = ob_x_1.modifiers.new('Объёмность', 'SOLIDIFY')
_m.thickness = 0.13
ob_x_2.location = (-1.106, -11.06, 11.33)
ob_x_2.rotation_euler = (1.057, 0.2629, 0.0004436)
ob_x_3.location = (0.1039, 0.1151, 0.1428)
ob_x_3.scale = (61.06, 61.06, 17.9)
ob_001.location = (-1.09, -1.942, -0.1893)
ob_001.scale = (1.071, 1.071, 1.071)
_m = ob_001.modifiers.new('Объёмность', 'SOLIDIFY')
_m.thickness = 0.2
ob_001_1.location = (-0.03779, 0.001056, 5.731)
ob_001_1.scale = (0.2074, 0.2074, -0.006812)
_m = ob_001_1.modifiers.new('Объёмность', 'SOLIDIFY')
_m.thickness = 0.13
ob_002.location = (-0.03779, 0.001056, 5.731)
ob_002.scale = (0.2074, 0.2074, -0.006812)
_m = ob_002.modifiers.new('Объёмность', 'SOLIDIFY')
_m.thickness = 0.13
ob_001_2.location = (-7.227, -3.356, 15.44)
ob_001_2.rotation_euler = (1.057, 0.2629, 0.0004436)
ob_x_4.location = (0.0, 0.0, 0.2548)
ob_x_4.scale = (1.0, 1.0, 0.6757)
_m = ob_x_4.modifiers.new('Объёмность', 'SOLIDIFY')
_m.thickness = 0.25

# ---- collection membership
scene.collection.objects.link(ob_x)
col_collection.objects.link(ob_x_1)
col_collection.objects.link(ob_x_2)
col_collection.objects.link(ob_x_3)
col_collection.objects.link(ob_001)
col_collection.objects.link(ob_001_1)
col_collection.objects.link(ob_002)
col_collection.objects.link(ob_001_2)
col_collection.objects.link(ob_x_4)

# ---- scene / render settings (as saved in the file)
scene.camera = ob_x
scene.frame_start = 1; scene.frame_end = 250; scene.frame_set(1)
scene.render.engine = 'BLENDER_EEVEE_NEXT'
scene.cycles.sampling_pattern = 'TABULATED_SOBOL'
scene.cycles.use_light_tree = False
scene.view_settings.view_transform = 'Filmic'
bpy.context.view_layer.update()
